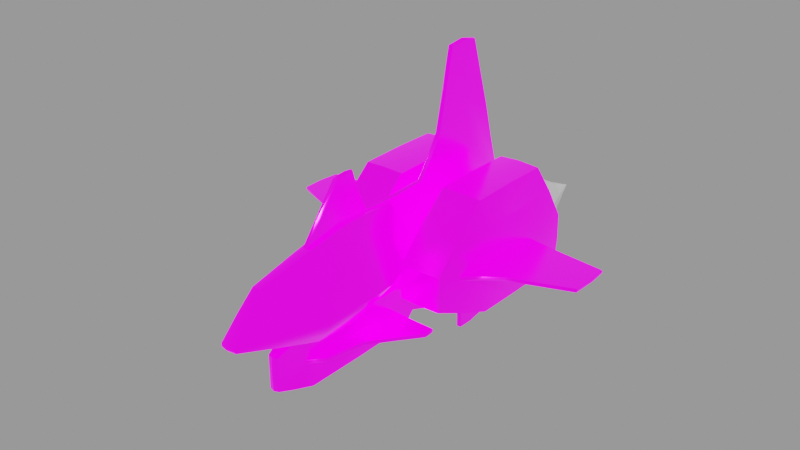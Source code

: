 # Source: pacifier.blend  (saved by Blender 4.1.24; exported with 4.5.12 LTS)
import bpy
from mathutils import Matrix  # noqa: F401  (used for matrix-valued properties, if any)

bpy.ops.wm.read_factory_settings(use_empty=True)
scene = bpy.context.scene
scene.name = 'engine'

# ---- images (referenced by path relative to the original .blend; pixels are not part of the script)
import os
ASSET_DIR = os.environ.get("B2B_ASSET_DIR", "")  # directory of the original .blend (textures are referenced by path, not embedded)
HERE = os.path.dirname(os.path.abspath(__file__))  # packed textures are extracted next to this script under _unpacked/

def load_image(name, relpath, width, height, colorspace="sRGB"):
    """Load a texture the original file referenced (path relative to the .blend, or extracted next to this script)."""
    p = next((c for c in (os.path.join(HERE, relpath), os.path.join(ASSET_DIR, relpath)) if relpath and os.path.exists(c)), "")
    if p:
        img = bpy.data.images.load(p, check_existing=True)
        img.name = name
    else:  # same state as the original file: an image datablock whose file is absent (Cycles renders it pink)
        img = bpy.data.images.new(name, width, height)
        img.source = "FILE"
        img.filepath = "//" + (relpath or name)
    img.colorspace_settings.name = colorspace
    return img
img_pacifier_png = load_image('pacifier.png', 'textures/pacifier.png', 1024, 1024, 'sRGB')
img_ao_bake = load_image('AO_bake', 'textures/AO_bake.png', 1024, 1024, 'Non-Color')
img_glo_bake = load_image('GLO_bake', 'textures/GLO_bake.png', 1024, 1024, 'sRGB')

# ---- materials (node trees are filled in below, after node groups)
mat_base_glow = bpy.data.materials.new('base_glow')
mat_base_glow.use_backface_culling = True
mat_base_glow.diffuse_color = (0.0, 0.0, 0.0, 1.0)
mat_base_glow.roughness = 0.7551
mat_engine_glow_nexus = bpy.data.materials.new('engine_glow_nexus')

# ---- node groups
ng_gltf_material_output = bpy.data.node_groups.new('glTF Material Output', 'ShaderNodeTree')
_s = ng_gltf_material_output.interface.new_socket(name='Occlusion', in_out='INPUT', socket_type='NodeSocketFloat')
_s.description = 'Ambient Occlusion'
_N = ng_gltf_material_output.nodes; _L = ng_gltf_material_output.links
n0 = _N.new('NodeGroupInput'); n0.name = 'Group Input'; n0.location = (-200, 0)
ng_smooth_by_angle = bpy.data.node_groups.new('Smooth by Angle', 'GeometryNodeTree')
_s = ng_smooth_by_angle.interface.new_socket(name='Mesh', in_out='OUTPUT', socket_type='NodeSocketGeometry')
_s = ng_smooth_by_angle.interface.new_socket(name='Mesh', in_out='INPUT', socket_type='NodeSocketGeometry')
_s = ng_smooth_by_angle.interface.new_socket(name='Angle', in_out='INPUT', socket_type='NodeSocketFloat')
_s.subtype = 'ANGLE'
_s.default_value = 0.5236
_s.min_value = 0.0
_s.max_value = 3.142
_s.description = 'Maximum face angle for smooth edges'
_s = ng_smooth_by_angle.interface.new_socket(name='Ignore Sharpness', in_out='INPUT', socket_type='NodeSocketBool')
_s.force_non_field = True
ng_smooth_by_angle.is_modifier = True
_N = ng_smooth_by_angle.nodes; _L = ng_smooth_by_angle.links
n0 = _N.new('GeometryNodeSetShadeSmooth'); n0.name = 'Set Shade Smooth'; n0.location = (120, -80)
n0.domain = 'EDGE'
n1 = _N.new('GeometryNodeSetShadeSmooth'); n1.name = 'Set Shade Smooth.001'; n1.location = (300, -80)
n2 = _N.new('NodeGroupOutput'); n2.name = 'Group Output'; n2.location = (480, -80)
n3 = _N.new('GeometryNodeInputMeshEdgeAngle'); n3.name = 'Edge Angle'; n3.location = (-440, -240)
n4 = _N.new('NodeGroupInput'); n4.name = 'Group Input'; n4.location = (-80, -80)
n5 = _N.new('GeometryNodeInputEdgeSmooth'); n5.name = 'Is Edge Smooth'; n5.location = (-260, -120)
n6 = _N.new('GeometryNodeInputShadeSmooth'); n6.name = 'Is Shade Smooth'; n6.location = (-440, -397)
n7 = _N.new('FunctionNodeCompare'); n7.name = 'Compare'; n7.location = (-260, -260)
n7.operation = 'LESS_EQUAL'
n7.inputs[6].default_value = (0.0, 0.0, 0.0, 0.0)
n7.inputs[7].default_value = (0.0, 0.0, 0.0, 0.0)
n8 = _N.new('FunctionNodeBooleanMath'); n8.name = 'Boolean Math.001'; n8.location = (-80, -260)
n9 = _N.new('NodeGroupInput'); n9.name = 'Group Input.001'; n9.location = (-440, -329)
n10 = _N.new('NodeGroupInput'); n10.name = 'Group Input.002'; n10.location = (-259, -189)
n11 = _N.new('FunctionNodeBooleanMath'); n11.name = 'Boolean Math'; n11.location = (-80, -149)
n11.operation = 'OR'
n12 = _N.new('FunctionNodeBooleanMath'); n12.name = 'Boolean Math.002'; n12.location = (-260, -380)
n12.operation = 'OR'
n13 = _N.new('NodeGroupInput'); n13.name = 'Group Input.003'; n13.location = (-440, -460)
_L.new(n3.outputs[0], n7.inputs[0])
_L.new(n1.outputs[0], n2.inputs[0])
_L.new(n9.outputs[1], n7.inputs[1])
_L.new(n7.outputs[0], n8.inputs[0])
_L.new(n4.outputs[0], n0.inputs[0])
_L.new(n0.outputs[0], n1.inputs[0])
_L.new(n8.outputs[0], n0.inputs[2])
_L.new(n10.outputs[2], n11.inputs[1])
_L.new(n5.outputs[0], n11.inputs[0])
_L.new(n11.outputs[0], n0.inputs[1])
_L.new(n13.outputs[2], n12.inputs[1])
_L.new(n6.outputs[0], n12.inputs[0])
_L.new(n12.outputs[0], n8.inputs[1])
n2.is_active_output = True

# ---- material node trees
mat_base_glow.use_nodes = True; mat_base_glow.node_tree.nodes.clear()
_N = mat_base_glow.node_tree.nodes; _L = mat_base_glow.node_tree.links
n0 = _N.new('ShaderNodeOutputMaterial'); n0.name = 'Material Output'; n0.location = (250, 309)
n1 = _N.new('ShaderNodeNormalMap'); n1.name = 'Normal Map'; n1.location = (-291, 523)
n2 = _N.new('ShaderNodeTexImage'); n2.name = 'Image Texture'; n2.location = (-435, 286)
n2.image = img_pacifier_png
n3 = _N.new('ShaderNodeTexImage'); n3.name = 'Image Texture.001'; n3.location = (-686, 835)
n3.image = img_ao_bake
n4 = _N.new('ShaderNodeGroup'); n4.name = 'glTF Material Output'; n4.location = (-336, 861)
n4.label = 'glTF Material Output'
n4.node_tree = ng_gltf_material_output
n5 = _N.new('ShaderNodeUVMap'); n5.name = 'UV Map.001'; n5.location = (-734, -25)
n6 = _N.new('ShaderNodeBsdfPrincipled'); n6.name = 'Principled BSDF'; n6.location = (-56, 290)
n6.distribution = 'GGX'
n6.inputs[1].default_value = 0.7
n6.inputs[2].default_value = 0.2
n6.inputs[28].default_value = 1.0
n7 = _N.new('ShaderNodeTexImage'); n7.name = 'Image Texture.002'; n7.location = (-433, 1)
n7.width = 237
n7.image = img_glo_bake
n8 = _N.new('ShaderNodeUVMap'); n8.name = 'UV Map'; n8.location = (-624, 160)
n8.uv_map = 'base_uv'
_L.new(n1.outputs[0], n6.inputs[5])
_L.new(n6.outputs[0], n0.inputs[0])
_L.new(n2.outputs[0], n6.inputs[0])
_L.new(n8.outputs[0], n2.inputs[0])
_L.new(n3.outputs[0], n4.inputs[0])
_L.new(n5.outputs[0], n7.inputs[0])
_L.new(n7.outputs[0], n6.inputs[27])
n0.is_active_output = True

# ---- meshes
me_base = bpy.data.meshes.new('base')
me_base.from_pydata([(-2.25, -3.312, 12.64), (-2.111, -2.707, 13.86), (-3.532, -2.694, 10.15), (-3.017, -3.611, 10.16), (-3.121, -3.619, 8.111), (-3.619, -2.712, 8.111), (-3.499, -2.505, 10.19), (-2.107, -2.505, 13.89), (-3.592, -2.262, 8.131), (-3.732, -2.316, 6.076), (-3.723, -2.516, 6.104), (-3.632, -2.505, 8.111), (-2.145, 0.4797, 5.607), (-2.03, 0.03835, 8.926), (-3.472, -2.969, 5.153), (-3.703, -2.287, 4.26), (-2.67, -0.4301, 4.494), (-6.684, -0.1926, -3.627), (-6.846, 0.6802, -5.553), (-7.383, -1.983, -5.479), (-6.862, -1.993, -2.715), (-7.383, -1.983, -14.42), (-6.847, 0.6802, -14.33), (-6.847, 0.7026, -9.958), (-7.018, -0.1926, -15.18), (-7.366, -2.003, -15.54), (-6.865, -4.177, -2.691), (-7.368, -4.702, -5.521), (-7.386, -4.712, -14.34), (-7.383, -4.715, -9.949), (-7.377, -4.579, -15.55), (-1.818, -0.1926, -3.63), (-1.632, -1.993, -2.715), (-1.101, -1.983, -5.479), (-1.655, 0.6802, -5.558), (-1.101, -1.983, -14.42), (-1.646, 0.6802, -14.33), (-1.651, 0.7026, -9.96), (-1.479, -0.1926, -15.18), (-1.127, -2.003, -15.54), (-1.633, -4.177, -2.691), (-1.126, -4.702, -5.521), (-1.108, -4.712, -14.34), (-1.11, -4.715, -9.949), (-1.121, -4.579, -15.55), (-0.7189, -2.728, 17.33), (-1.558, -3.606, 13.83), (-0.7142, -2.506, 17.45), (-2.505, -4.497, 8.111), (-2.416, -4.467, 10.2), (0.000999, -4.543, 8.111), (0.003277, -4.497, 10.23), (0.000999, -2.313, -0.7252), (0.000998, -2.376, 2.322), (-3.519, -2.263, 2.422), (-2.347, -2.175, -0.6584), (0.000998, -3.432, 4.231), (-3.064, -3.409, 4.277), (-2.132, 0.4625, 3.589), (-1.468, 0.4498, 0.6122), (0.003278, -2.171, -3.612), (-1.227, -2.124, -3.538), (-0.7882, 0.3901, -2.325), (-0.6993, -2.244, 17.42), (-0.5215, -0.4682, 15.95), (-1.511, -1.063, 14.08), (-2.077, -2.261, 13.9), (-3.411, -2.235, 10.26), (-1.911, -0.4459, 12.22), (-0.3716, 1.318, 14.24), (-0.4824, 2.275, 9.701), (-0.6031, 3.125, 5.034), (-0.4376, 3.075, 1.883), (-0.2985, 2.906, -1.008), (-3.699, -2.728, 6.181), (-3.216, -3.586, 6.132), (-2.579, -4.453, 6.109), (0.000999, -4.488, 6.086), (-4.255, 0.7026, -2.703), (-4.259, 3.254, -5.585), (-6.238, 3.164, -5.604), (-4.255, 3.388, -9.968), (-6.235, 3.254, -9.966), (-6.248, 0.6578, -2.747), (-6.271, -3.665, -0.04335), (-4.251, -3.638, 0.09602), (-6.266, -1.967, -0.1367), (-7.331, -2.002, -16.55), (-4.251, -6.37, -2.691), (-6.227, -5.236, -0.08981), (-7.227, -7.311, -9.949), (-4.251, -7.448, -9.949), (-4.251, -7.394, -5.563), (-7.209, -7.271, -5.563), (-6.734, -6.26, -2.691), (-4.251, -7.174, -15.55), (-4.251, -7.434, -14.25), (-7.231, -7.301, -14.25), (-7.222, -7.045, -15.55), (-4.251, -6.899, -16.58), (-7.204, -6.778, -16.58), (-2.275, 3.254, -9.97), (-2.28, 3.164, -5.612), (-1.673, 0.643, -15.5), (-4.252, -1.932, -0.04392), (-2.232, -3.665, -0.04335), (-2.262, 0.6578, -2.751), (-2.236, -1.967, -0.1368), (-4.251, -5.264, -0.04335), (-2.275, -5.236, -0.08981), (-1.769, -6.26, -2.691), (-1.293, -7.271, -5.563), (-1.275, -7.311, -9.949), (-1.281, -7.045, -15.55), (-1.271, -7.301, -14.25), (-1.15, -4.444, -16.58), (-0.2312, -8.115, -6.371), (-0.2196, -10.13, -6.877), (-0.2196, -6.345, -3.933), (0.001, -10.24, -6.904), (0.001, -8.601, -2.61), (0.001, -6.252, -3.805), (-0.2157, -8.596, -2.644), (-0.2312, -7.899, -8.503), (-0.2219, -11.73, -11.35), (-0.2312, -8.513, -12.44), (-0.2312, -13.05, -13.09), (-0.2312, -13.74, -12.6), (0.001, -13.26, -11.5), (0.001, -11.83, -11.27), (-0.2196, -13.29, -11.56), (0.001, -14.62, -11.59), (-0.2157, -14.61, -11.59), (0.001, -14.69, -13.15), (-0.2196, -14.64, -13.13), (-0.2196, -14.37, -14.69), (0.001, -14.41, -14.81), (0.001, -9.173, -16.48), (-0.2196, -9.14, -16.28), (0.001, -3.66, -18.16), (-0.2312, -3.762, -11.73), (-0.2312, -3.66, -18.16), (0.001001, -3.864, -5.304), (-0.2312, -3.864, -5.304), (0.001001, 4.604, 7.439), (-0.2157, 1.721, 9.516), (0.001001, 1.668, 9.6), (-0.2312, 2.679, 5.772), (-0.2196, -2.181, 8.981), (0.001001, -2.436, 9.15), (0.001001, 7.476, 4.248), (-0.2196, 7.236, 4.324), (-0.2157, 7.22, 5.201), (0.001001, 7.332, 5.203), (-0.2196, 4.508, 7.355), (0.001001, 5.396, 2.714), (0.001001, 7.372, 3.375), (-0.2157, 7.247, 3.452), (-0.2196, 5.261, 2.867), (-0.2312, -0.552, -5.675), (-0.2312, -1.374, 4.783), (0.001001, 3.421, 1.915), (0.001, 3.317, -1.568), (-0.2196, 3.256, 1.889), (-0.2312, 3.534, -9.9), (-0.2312, 1.819, -10.72), (0.001, 3.406, -5.079), (-0.2196, 3.27, -5.269), (-0.2196, 3.124, -1.773), (0.001, 5.104, -6.402), (-0.2196, 5.025, -6.577), (-0.2312, 9.165, -11.55), (-0.2312, 3.913, -12.1), (-0.2196, 6.917, -7.751), (-0.2196, 10.71, -8.573), (0.001, 6.997, -7.585), (0.001, 10.79, -8.417), (0.001, 14.69, -10.85), (-0.2196, 14.41, -10.89), (-0.2157, 14.37, -9.333), (0.001, 14.49, -9.269), (0.000999, 7.541, -14.69), (0.001, 14.33, -12.51), (-0.2157, 14.27, -12.47), (-0.2219, 0.7194, -16.38), (-0.2196, -1.352, -16.34), (-0.2196, 7.622, -14.53), (0.000999, 0.6609, -16.79), (0.000999, -1.394, -16.9), (-0.2312, -3.181, -16.9), (-0.2312, -4.893, -4.172), (0.000999, -3.181, -16.9), (0.001001, -6.606, 8.554), (-0.2312, -6.606, 8.554), (-0.9623, -6.133, 9.094), (-0.8116, -4.764, 11.46), (-1.191, -3.914, 9.987), (-1.191, -3.91, 7.605), (-0.00946, -4.692, 11.59), (-0.00946, -3.914, 9.987), (-0.00946, -7.135, 13.18), (-0.00946, -5.514, 13.1), (-0.4863, -5.523, 12.99), (-0.5022, -7.085, 12.98), (-0.00946, -9.238, 11.63), (-0.00946, -8.739, 13.11), (-0.4863, -8.67, 13.0), (-0.8116, -9.083, 11.5), (-1.18, -7.293, 6.409), (-1.127, -9.518, 9.741), (-1.191, -7.354, 2.229), (-1.132, -9.56, 3.898), (-0.00946, -9.676, 3.986), (-0.00946, -9.654, 9.848), (-0.00946, -7.666, -3.678), (-0.00946, -9.575, -1.877), (-1.132, -9.472, -1.919), (-1.132, -7.575, -3.675), (-1.191, -7.28, -1.9), (-1.191, -5.856, -3.61), (-0.00946, -5.655, -11.5), (-0.00946, -5.756, -5.488), (-1.132, -5.675, -5.54), (-1.132, -5.585, -11.61), (-1.191, -4.428, -5.529), (-1.191, -4.26, -13.63), (-0.009461, -4.76, -18.88), (-0.009461, -5.61, -17.49), (-1.113, -5.579, -17.44), (-1.132, -4.735, -18.62), (-0.00946, -3.463, -20.02), (-0.00946, -3.889, -19.96), (-1.113, -3.894, -19.76), (-1.132, -3.503, -19.7), (-0.00946, -3.062, -12.57), (-0.00946, -3.082, -19.64), (-1.113, -3.115, -19.55), (-1.132, -3.122, -12.62), (-1.132, -3.186, -5.439), (-1.132, -4.138, -3.545), (-0.00946, -4.047, -3.542), (-0.00946, -3.111, -5.41), (-1.132, -5.087, -1.882), (-1.132, -5.149, 0.5588), (-0.00946, -5.033, 0.4709), (-0.00946, -4.984, -1.924), (-1.127, -5.104, 3.015), (-1.121, -4.553, 4.318), (-0.00946, -4.47, 4.067), (-0.00946, -5.005, 2.845), (-1.191, -3.907, 5.224), (-0.00946, -3.907, 5.224), (-3.457, -7.089, -0.1186), (-1.013, -7.089, -0.1606), (-3.855, -6.902, 1.471), (-1.897, -6.902, 2.651), (-1.013, -6.902, -0.1606), (-3.477, -6.911, -0.03911), (-1.558, -6.902, 6.136), (-0.8184, -6.902, 5.14), (-0.6243, -6.902, 10.44), (-1.308, -7.089, 9.751), (-0.6243, -7.089, 10.44), (-1.321, -6.911, 9.57), (-1.974, -7.089, 8.999), (-1.966, -6.914, 8.922), (-2.298, -7.089, 7.133), (-2.261, -6.911, 7.083), (-2.67, -7.089, 5.195), (-2.641, -6.911, 5.13), (-4.252, -7.089, 3.06), (-4.232, -6.911, 2.98), (-5.819, -7.089, 0.9964), (-5.779, -6.914, 0.9875), (-5.902, -7.089, 0.4187), (-5.799, -6.911, 0.4713), (-5.779, -7.089, -0.05385), (-5.752, -6.914, -0.009837), (-1.558, -7.276, 6.136), (-1.897, -7.276, 2.651), (-0.8184, -7.276, 5.14), (-3.855, -7.276, 1.471), (-1.013, -7.276, -0.1606), (-0.6243, -7.276, 10.44), (-1.966, -7.263, 8.922), (-1.321, -7.266, 9.57), (-2.641, -7.266, 5.13), (-4.232, -7.266, 2.98), (-2.261, -7.266, 7.083), (-5.752, -7.263, -0.009837), (-3.477, -7.266, -0.03911), (-5.799, -7.266, 0.4713), (-5.779, -7.263, 0.9875), (-15.52, -2.71, -8.966), (-15.3, -2.71, -11.04), (-13.59, -2.504, -7.515), (-12.52, -2.504, -7.833), (-15.21, -2.514, -10.91), (-15.42, -2.514, -8.893), (-9.577, -2.504, -7.448), (-10.96, -2.514, -11.33), (-11.03, -2.71, -11.54), (-9.844, -2.514, -4.752), (-8.199, -2.514, -3.563), (-12.62, -2.71, -5.706), (-9.783, -2.71, -4.605), (-12.67, -2.514, -5.797), (-8.126, -2.71, -3.359), (-15.38, -2.71, -6.853), (-15.36, -2.517, -6.859), (-11.82, -2.917, -8.622), (-11.07, -2.906, -11.39), (-15.25, -2.903, -10.99), (-9.75, -2.906, -4.749), (-8.285, -2.917, -8.192), (-12.58, -2.906, -5.852), (-7.596, -2.917, -6.22), (-15.34, -2.906, -8.948), (-15.3, -2.903, -6.896), (-6.535, -2.71, -11.94), (-6.535, -2.504, -7.023), (-6.535, -2.504, -11.94), (-6.535, -2.71, -2.104), (-6.535, -2.504, -2.104), (-6.535, -2.917, -7.023), (-6.535, -2.917, -11.94), (-6.535, -2.917, -2.104), (-8.1, -2.906, -3.502), (-4.251, 2.902, -13.83), (-5.961, 2.777, -13.88), (-6.251, 3.193, -14.27), (-4.252, 3.364, -14.18), (-6.539, 0.4062, -14.9), (-6.83, 0.643, -15.5), (-7.028, -2.077, -15.92), (-7.054, -4.339, -15.97), (-7.353, -4.444, -16.58), (-6.914, -6.475, -15.97), (-4.251, -6.588, -15.97), (-1.964, 0.4062, -14.9), (-2.542, 2.777, -13.88), (-2.252, 3.193, -14.27), (-1.589, -6.475, -15.97), (-1.298, -6.778, -16.58), (-1.449, -4.339, -15.97), (-1.474, -2.077, -15.92), (-1.172, -2.002, -16.55), (-4.251, 0.1097, -14.25), (-2.345, 0.1246, -14.28), (-2.831, 2.288, -13.33), (-4.251, -4.235, -15.27), (-4.251, -2.183, -15.23), (-1.884, -2.178, -15.26), (-1.871, -4.24, -15.3), (-1.918, -6.152, -15.3), (-4.251, -6.188, -15.29), (-4.251, 2.324, -13.3), (-6.158, 0.1246, -14.28), (-5.672, 2.288, -13.33), (-6.619, -2.178, -15.26), (-6.585, -6.152, -15.3), (-6.632, -4.24, -15.3), (0.0, -2.376, 2.322), (0.0, -2.171, -3.612), (0.0, 3.201, 2.358), (0.0, -13.26, -11.5), (0.0, -9.173, -16.48), (0.0, 1.668, 9.6), (0.0, -2.417, 9.151), (0.0, -3.112, -5.41), (0.0, -5.006, 2.847), (0.0, -5.515, 13.1), (0.0, -14.41, -14.81), (0.0, -9.197, -16.47), (0.0, -2.506, 17.62), (0.0, -3.432, 4.23), (0.0, -2.475, 17.62), (0.0, 3.189, 1.938), (0.0, 3.141, 1.252), (0.0, 3.406, -5.079), (0.0, -4.76, -18.88), (0.0, -4.752, -18.89), (9.313e-10, -3.062, -12.63), (0.0, -3.062, -12.57), (0.0, -3.063, -12.51), (0.0, -4.767, -18.87), (0.0, 7.475, 4.248), (0.0, 7.475, 4.252), (0.0, 3.317, -1.552), (0.0, 3.317, -1.585), (0.0, 3.316, -1.569), (0.0, 10.81, -8.421), (9.313e-10, -3.082, -19.64), (0.0, -5.61, -17.49), (0.0, -3.907, 5.224), (0.0, -4.488, 6.086), (0.0, -5.033, 0.4511), (0.0, -5.034, 0.4717), (0.0, -9.236, 11.63), (0.0, -9.227, 11.66), (0.0, 7.332, 5.203), (0.0, -9.675, 3.985), (9.313e-10, -5.654, -11.55), (0.0, -5.034, 0.4925), (0.0, -9.24, 11.61), (0.0, -9.674, 3.936), (0.0, -9.675, 4.035), (0.0, -4.543, 8.111), (0.0, -5.654, -11.5), (0.0, -3.432, 4.231), (0.0, -5.655, -11.45), (0.0, -2.23, 17.55), (0.0, 1.378, 14.29), (0.0, 2.179, 10.63), (0.0, 2.941, -1.03), (0.0, -3.433, 4.231), (0.0, -4.543, 8.112), (0.0, -4.497, 10.23), (0.0, -0.6473, 16.21), (0.0, -5.755, -5.488), (0.0, -4.985, -1.924), (0.0, -9.653, 9.847), (0.0, -8.737, 13.1), (0.0, -3.567, 14.1), (0.0, -3.621, 13.89), (0.0, -7.649, -3.694), (0.0, -3.637, 13.82), (0.0, -0.4416, 16.04), (0.0, -0.08814, 15.69), (0.0, 2.374, 9.735), (0.0, 2.49, 9.118), (0.0, -3.464, -20.01), (9.313e-10, -3.467, -20.01), (9.313e-10, -3.46, -20.01), (0.0, -7.665, -3.678), (0.0, -7.681, -3.664), (0.0, -4.693, 11.58), (0.0, -4.686, 11.57), (0.0, -4.708, 11.61), (0.0, 5.104, -6.403), (0.0, -4.543, 8.11), (0.0, 14.69, -10.85), (0.0, 14.69, -10.85), (0.0, 4.591, 7.448), (0.0, 4.616, 7.428), (9.313e-10, -3.889, -19.96), (0.0, -9.575, -1.877), (0.0, -3.914, 9.987), (0.0, -2.735, 17.44), (0.0, -6.263, -3.799), (0.0, -14.69, -13.15), (0.0, -14.69, -13.16), (0.0, -6.241, -3.811), (0.0, -2.313, -0.7275), (0.0, -4.04, -3.558), (0.0, -4.048, -3.542), (0.0, -4.056, -3.528), (0.0, -4.475, 4.058), (0.0, -4.471, 4.069), (0.0, -4.465, 4.076), (0.0, -7.134, 13.18), (0.0, -7.165, 13.18), (0.0, 14.49, -9.27), (0.0, -7.103, 13.18), (0.0, -2.531, 17.61), (0.0, -2.313, -0.7243), (0.0, -2.313, -0.7252), (0.0, 0.2951, -2.518), (0.0, 0.3871, -2.471), (0.0, 3.27, 5.095), (0.0, 0.7269, -2.281), (0.0, -13.26, -11.5), (0.0, -13.27, -11.5), (0.0, -9.15, -16.49), (0.0, 0.6612, -16.78), (0.0, -10.23, -6.884), (0.0, -10.24, -6.904), (0.0, -11.83, -11.27), (0.0, -10.25, -6.924), (0.0, -14.62, -11.59), (0.0, -14.69, -13.15), (0.0, -3.864, -5.304), (0.0, 5.396, 2.715), (0.0, 5.405, 2.717), (0.0, 5.387, 2.71), (0.0, 10.79, -8.417), (0.0, 10.77, -8.414), (0.0, -3.181, -16.9), (0.0, 7.475, 4.244), (0.0, -8.601, -2.611), (0.0, 7.371, 3.376), (0.0, -1.394, -16.89), (0.0, -1.385, -16.89), (0.0, -1.402, -16.9), (0.0, -3.66, -18.16), (0.0, 5.096, -6.397), (0.0, 6.996, -7.586), (0.0, 14.69, -10.86), (0.0, 5.112, -6.408), (0.0, 7.541, -14.69), (0.0, 7.572, -14.68), (0.0, 7.51, -14.69), (0.0, 3.42, 1.915), (0.0, -6.606, 8.554), (0.0, -6.252, -3.805), (0.0, 4.604, 7.438), (0.0, 14.33, -12.51), (0.0, -2.435, 9.149), (0.0, -2.454, 9.147)], [], [(0, 1, 2), (2, 3, 0), (4, 3, 2), (2, 5, 4), (6, 2, 1), (1, 7, 6), (8, 9, 10), (10, 11, 8), (12, 9, 8), (8, 13, 12), (14, 10, 9), (9, 15, 14), (16, 15, 9), (9, 12, 16), (17, 18, 19), (19, 20, 17), (21, 19, 18), (22, 21, 18), (23, 22, 18), (24, 25, 21), (21, 22, 24), (26, 20, 19), (19, 27, 26), (19, 21, 28), (27, 19, 28), (29, 27, 28), (30, 28, 21), (21, 25, 30), (31, 32, 33), (33, 34, 31), (33, 35, 36), (34, 33, 36), (37, 34, 36), (38, 36, 35), (35, 39, 38), (40, 41, 33), (33, 32, 40), (35, 33, 41), (42, 35, 41), (43, 42, 41), (44, 39, 35), (35, 42, 44), (423, 448, 45), (374, 47, 45, 464), (7, 1, 45), (45, 47, 7), (0, 46, 45), (45, 1, 0), (4, 48, 49), (49, 3, 4), (416, 417, 49), (416, 407, 50), (424, 46, 49, 426), (0, 3, 49), (49, 46, 0), (465, 362, 54), (465, 466, 52), (409, 57, 54, 375), (362, 53, 56, 375), (14, 15, 54), (54, 57, 14), (16, 58, 54), (54, 15, 16), (59, 55, 54), (54, 58, 59), (467, 363, 61), (466, 55, 61, 453), (363, 60, 52, 453), (59, 62, 61), (61, 55, 59), (376, 411, 63), (427, 64, 63, 418), (65, 66, 63), (63, 64, 65), (7, 47, 63), (63, 66, 7), (7, 66, 67), (67, 6, 7), (65, 68, 67), (67, 66, 65), (13, 8, 67), (67, 68, 13), (11, 6, 67), (67, 8, 11), (65, 64, 69), (69, 68, 65), (428, 412, 69), (429, 70, 69, 413), (13, 68, 69), (69, 70, 13), (430, 469, 71), (377, 72, 71, 364), (59, 58, 71), (71, 72, 59), (16, 12, 71), (71, 58, 16), (13, 70, 71), (71, 12, 13), (59, 72, 73), (73, 62, 59), (378, 414, 73), (468, 62, 73, 470), (11, 10, 74), (74, 5, 11), (14, 75, 74), (74, 10, 14), (4, 5, 74), (74, 75, 4), (14, 57, 76), (76, 75, 14), (415, 395, 76), (415, 409, 56), (407, 48, 76, 440), (395, 77, 50, 440), (4, 75, 76), (76, 48, 4), (78, 79, 80), (80, 83, 78), (81, 82, 80), (80, 79, 81), (23, 18, 80), (80, 82, 23), (17, 83, 80), (80, 18, 17), (81, 331, 330), (330, 82, 81), (24, 22, 330), (330, 333, 24), (23, 82, 330), (330, 22, 23), (26, 84, 86), (86, 20, 26), (85, 104, 86), (86, 84, 85), (78, 83, 86), (86, 104, 78), (17, 20, 86), (86, 83, 17), (24, 333, 87), (87, 25, 24), (30, 25, 87), (87, 336, 30), (88, 108, 89), (89, 94, 88), (85, 84, 89), (89, 108, 85), (26, 94, 89), (89, 84, 26), (29, 90, 93), (93, 27, 29), (91, 92, 93), (93, 90, 91), (88, 94, 93), (93, 92, 88), (26, 27, 93), (93, 94, 26), (30, 98, 97), (97, 28, 30), (95, 96, 97), (97, 98, 95), (91, 90, 97), (97, 96, 91), (29, 28, 97), (97, 90, 29), (95, 98, 100), (100, 99, 95), (30, 336, 100), (100, 98, 30), (81, 79, 102), (102, 101, 81), (78, 106, 102), (102, 79, 78), (31, 34, 102), (102, 106, 31), (37, 101, 102), (102, 34, 37), (37, 36, 341), (341, 101, 37), (38, 103, 341), (341, 36, 38), (81, 101, 341), (341, 331, 81), (78, 104, 107), (107, 106, 78), (85, 105, 107), (107, 104, 85), (40, 32, 107), (107, 105, 40), (31, 106, 107), (107, 32, 31), (85, 108, 109), (109, 105, 85), (88, 110, 109), (109, 108, 88), (40, 105, 109), (109, 110, 40), (43, 41, 111), (111, 112, 43), (40, 110, 111), (111, 41, 40), (88, 92, 111), (111, 110, 88), (91, 112, 111), (111, 92, 91), (44, 42, 114), (114, 113, 44), (43, 112, 114), (114, 42, 43), (91, 96, 114), (114, 112, 91), (95, 113, 114), (114, 96, 95), (95, 99, 343), (343, 113, 95), (44, 113, 343), (343, 115, 44), (44, 115, 346), (346, 39, 44), (38, 39, 346), (346, 103, 38), (116, 117, 122), (122, 118, 116), (475, 489, 122), (475, 476, 119), (504, 118, 122, 449), (489, 120, 121, 449), (116, 123, 124), (124, 117, 116), (125, 126, 124), (124, 123, 125), (127, 130, 124), (124, 126, 127), (471, 477, 124), (471, 365, 128), (476, 117, 124, 478), (477, 129, 119, 478), (365, 130, 132, 472), (479, 131, 128, 472), (127, 134, 132), (132, 130, 127), (480, 479, 132), (480, 450, 133), (450, 134, 135, 451), (372, 136, 133, 451), (127, 126, 135), (135, 134, 127), (125, 138, 135), (135, 126, 125), (373, 372, 135), (373, 366, 137), (366, 138, 141, 473), (494, 139, 137, 473), (125, 140, 141), (141, 138, 125), (125, 123, 143), (143, 140, 125), (116, 118, 143), (143, 123, 116), (452, 481, 143), (452, 504, 121), (505, 154, 145, 443), (367, 146, 144, 443), (147, 148, 145), (145, 154, 147), (368, 367, 145), (368, 507, 149), (386, 151, 152, 387), (400, 153, 150, 387), (147, 154, 152), (152, 151, 147), (444, 400, 152), (444, 505, 144), (482, 158, 157, 483), (490, 156, 155, 483), (147, 151, 157), (157, 158, 147), (488, 490, 157), (488, 386, 150), (159, 160, 163), (163, 168, 159), (147, 158, 163), (163, 160, 147), (484, 502, 163), (484, 482, 155), (390, 168, 163, 388), (502, 161, 162, 388), (164, 165, 167), (167, 170, 164), (159, 168, 167), (167, 165, 159), (389, 379, 167), (389, 390, 162), (439, 170, 167, 495), (379, 166, 169, 495), (171, 172, 173), (173, 174, 171), (164, 170, 173), (173, 172, 164), (498, 496, 173), (498, 439, 169), (485, 174, 173, 486), (496, 175, 176, 486), (441, 178, 179, 442), (462, 180, 177, 442), (171, 174, 179), (179, 178, 171), (391, 462, 179), (391, 485, 176), (499, 186, 183, 500), (506, 182, 181, 500), (171, 178, 183), (183, 186, 171), (497, 506, 183), (497, 441, 177), (159, 165, 184), (184, 185, 159), (164, 172, 184), (184, 165, 164), (171, 186, 184), (184, 172, 171), (501, 474, 184), (501, 499, 181), (491, 185, 184, 492), (474, 187, 188, 492), (159, 185, 189), (189, 190, 159), (493, 487, 189), (493, 491, 188), (507, 148, 193, 508), (503, 192, 149, 508), (147, 160, 193), (193, 148, 147), (159, 190, 193), (193, 160, 159), (194, 195, 196), (196, 197, 194), (198, 199, 196), (196, 195, 198), (200, 201, 202), (202, 203, 200), (198, 195, 202), (202, 201, 198), (194, 203, 202), (202, 195, 194), (204, 205, 206), (206, 207, 204), (200, 203, 206), (206, 205, 200), (194, 207, 206), (206, 203, 194), (194, 208, 209), (209, 207, 194), (210, 211, 209), (209, 208, 210), (212, 213, 209), (209, 211, 212), (204, 207, 209), (209, 213, 204), (214, 215, 216), (216, 217, 214), (212, 211, 216), (216, 215, 212), (210, 218, 216), (216, 211, 210), (219, 217, 216), (216, 218, 219), (220, 221, 222), (222, 223, 220), (214, 217, 222), (222, 221, 214), (219, 224, 222), (222, 217, 219), (225, 223, 222), (222, 224, 225), (226, 227, 228), (228, 229, 226), (220, 223, 228), (228, 227, 220), (225, 229, 228), (228, 223, 225), (230, 231, 232), (232, 233, 230), (226, 229, 232), (232, 231, 226), (225, 233, 232), (232, 229, 225), (234, 235, 236), (236, 237, 234), (230, 233, 236), (236, 235, 230), (225, 237, 236), (236, 233, 225), (225, 224, 238), (238, 237, 225), (219, 239, 238), (238, 224, 219), (240, 241, 238), (238, 239, 240), (234, 237, 238), (238, 241, 234), (219, 218, 242), (242, 239, 219), (210, 243, 242), (242, 218, 210), (244, 245, 242), (242, 243, 244), (240, 239, 242), (242, 245, 240), (210, 208, 246), (246, 243, 210), (194, 247, 246), (246, 208, 194), (248, 249, 246), (246, 247, 248), (244, 243, 246), (246, 249, 244), (248, 247, 250), (250, 251, 248), (194, 197, 250), (250, 247, 194), (381, 380, 226), (445, 231, 230, 432), (433, 431, 230), (392, 235, 234, 382), (384, 383, 234), (369, 241, 240, 454), (402, 408, 220), (393, 227, 226, 385), (425, 434, 214), (419, 221, 220, 410), (456, 455, 240), (420, 245, 244, 396), (405, 401, 212), (446, 215, 214, 435), (404, 398, 204), (421, 213, 212, 406), (403, 397, 244), (370, 249, 248, 457), (459, 458, 248), (447, 199, 198, 437), (438, 436, 198), (371, 201, 200, 463), (461, 460, 200), (422, 205, 204, 399), (252, 257, 256), (256, 253, 252), (254, 255, 256), (256, 257, 254), (258, 259, 256), (256, 255, 258), (258, 263, 260), (260, 259, 258), (261, 262, 260), (260, 263, 261), (261, 263, 265), (265, 264, 261), (258, 267, 265), (265, 263, 258), (266, 264, 265), (265, 267, 266), (266, 267, 269), (269, 268, 266), (258, 255, 269), (269, 267, 258), (254, 271, 269), (269, 255, 254), (270, 268, 269), (269, 271, 270), (270, 271, 273), (273, 272, 270), (254, 275, 273), (273, 271, 254), (274, 272, 273), (273, 275, 274), (274, 275, 277), (277, 276, 274), (254, 257, 277), (277, 275, 254), (252, 276, 277), (277, 257, 252), (278, 279, 282), (282, 280, 278), (281, 290, 282), (282, 279, 281), (252, 253, 282), (282, 290, 252), (261, 285, 283), (283, 262, 261), (278, 280, 283), (283, 285, 278), (266, 288, 284), (284, 264, 266), (278, 285, 284), (284, 288, 278), (261, 264, 284), (284, 285, 261), (270, 287, 286), (286, 268, 270), (281, 279, 286), (286, 287, 281), (278, 288, 286), (286, 279, 278), (266, 268, 286), (286, 288, 266), (281, 291, 289), (289, 290, 281), (274, 276, 289), (289, 291, 274), (252, 290, 289), (289, 276, 252), (274, 291, 292), (292, 272, 274), (281, 287, 292), (292, 291, 281), (270, 272, 292), (292, 287, 270), (293, 298, 297), (297, 294, 293), (295, 296, 297), (297, 298, 295), (299, 300, 297), (297, 296, 299), (301, 294, 297), (297, 300, 301), (299, 296, 302), (302, 303, 299), (295, 306, 302), (302, 296, 295), (304, 305, 302), (302, 306, 304), (307, 303, 302), (302, 305, 307), (304, 306, 309), (309, 308, 304), (295, 298, 309), (309, 306, 295), (293, 308, 309), (309, 298, 293), (310, 317, 312), (312, 311, 310), (293, 294, 312), (312, 317, 293), (301, 311, 312), (312, 294, 301), (307, 305, 313), (313, 327, 307), (304, 315, 313), (313, 305, 304), (310, 314, 313), (313, 315, 310), (316, 327, 313), (313, 314, 316), (293, 317, 318), (318, 308, 293), (310, 315, 318), (318, 317, 310), (304, 308, 318), (318, 315, 304), (301, 300, 321), (321, 319, 301), (299, 320, 321), (321, 300, 299), (299, 303, 323), (323, 320, 299), (307, 322, 323), (323, 303, 307), (316, 314, 325), (325, 324, 316), (310, 311, 325), (325, 314, 310), (301, 319, 325), (325, 311, 301), (307, 327, 326), (326, 322, 307), (316, 324, 326), (326, 327, 316), (11, 5, 2), (2, 6, 11), (328, 329, 330), (330, 331, 328), (332, 333, 330), (330, 329, 332), (332, 334, 87), (87, 333, 332), (335, 336, 87), (87, 334, 335), (335, 337, 100), (100, 336, 335), (338, 99, 100), (100, 337, 338), (339, 340, 341), (341, 103, 339), (328, 331, 341), (341, 340, 328), (338, 342, 343), (343, 99, 338), (344, 115, 343), (343, 342, 344), (344, 345, 346), (346, 115, 344), (339, 103, 346), (346, 345, 339), (347, 356, 349), (349, 348, 347), (328, 340, 349), (349, 356, 328), (339, 348, 349), (349, 340, 339), (339, 345, 352), (352, 348, 339), (344, 353, 352), (352, 345, 344), (350, 351, 352), (352, 353, 350), (347, 348, 352), (352, 351, 347), (344, 342, 354), (354, 353, 344), (338, 355, 354), (354, 342, 338), (350, 353, 354), (354, 355, 350), (332, 329, 358), (358, 357, 332), (328, 356, 358), (358, 329, 328), (347, 357, 358), (358, 356, 347), (350, 361, 359), (359, 351, 350), (335, 334, 359), (359, 361, 335), (332, 357, 359), (359, 334, 332), (347, 351, 359), (359, 357, 347), (338, 337, 360), (360, 355, 338), (335, 361, 360), (360, 337, 335), (350, 355, 360), (360, 361, 350), (149, 507, 508), (193, 503, 508), (183, 506, 500), (181, 499, 500), (184, 186, 499, 501), (177, 182, 506, 497), (169, 175, 496, 498), (188, 491, 492), (189, 185, 491, 493), (150, 156, 490, 488), (188, 191, 487, 493), (173, 496, 486), (176, 485, 486), (155, 161, 502, 484), (157, 490, 483), (155, 482, 483), (163, 158, 482, 484), (133, 131, 479, 480), (124, 477, 478), (119, 476, 478), (119, 120, 489, 475), (122, 117, 476, 475), (181, 187, 474, 501), (184, 474, 492), (141, 494, 473), (132, 479, 472), (128, 129, 477, 471), (61, 62, 468, 467), (54, 55, 466, 465), (200, 460, 463), (248, 458, 457), (240, 455, 454), (52, 466, 453), (121, 142, 481, 452), (143, 118, 504, 452), (132, 134, 450, 480), (133, 450, 451), (121, 504, 449), (122, 489, 449), (45, 448, 464), (152, 154, 505, 444), (144, 505, 443), (179, 462, 442), (177, 441, 442), (183, 178, 441, 497), (169, 439, 495), (173, 170, 439, 498), (198, 436, 437), (214, 434, 435), (230, 431, 432), (71, 70, 429, 430), (69, 64, 427, 428), (45, 46, 424, 423), (200, 205, 422, 461), (240, 245, 420, 456), (214, 221, 419, 425), (49, 417, 426), (50, 51, 417, 416), (73, 414, 470), (69, 412, 413), (63, 411, 418), (76, 57, 409, 415), (220, 408, 410), (49, 48, 407, 416), (50, 407, 440), (212, 215, 446, 405), (204, 213, 421, 404), (212, 401, 406), (144, 153, 400, 444), (204, 398, 399), (244, 397, 396), (56, 77, 395, 415), (76, 395, 440), (248, 251, 394, 459), (220, 227, 393, 402), (230, 235, 392, 433), (176, 180, 462, 391), (179, 174, 485, 391), (167, 168, 390, 389), (162, 390, 388), (163, 502, 388), (152, 400, 387), (150, 386, 387), (157, 151, 386, 488), (234, 383, 382), (226, 231, 445, 381), (226, 380, 385), (162, 166, 379, 389), (167, 379, 495), (73, 72, 377, 378), (56, 409, 375), (63, 47, 374, 376), (135, 372, 451), (137, 136, 372, 373), (198, 201, 371, 438), (244, 249, 370, 403), (234, 241, 369, 384), (145, 148, 507, 368), (145, 367, 443), (149, 146, 367, 368), (135, 138, 366, 373), (137, 366, 473), (124, 130, 365, 471), (128, 365, 472), (71, 469, 364), (61, 363, 453), (52, 53, 362, 465), (54, 362, 375)])
_uv = me_base.uv_layers.new(name='base_uv')
_uv.uv.foreach_set('vector', [0.1776, 0.8506, 0.1431, 0.838, 0.2492, 0.8377, 0.2492, 0.8377, 0.2481, 0.8568, 0.1776, 0.8506, 0.2928, 0.8568, 0.2481, 0.8568, 0.2492, 0.8377, 0.2492, 0.8377, 0.2932, 0.8381, 0.2928, 0.8568, 0.2476, 0.8336, 0.2492, 0.8377, 0.1431, 0.838, 0.1431, 0.838, 0.1422, 0.8336, 0.2476, 0.8336, 0.2928, 0.8283, 0.3373, 0.8295, 0.3367, 0.8339, 0.3367, 0.8339, 0.2933, 0.8336, 0.2928, 0.8283, 0.3475, 0.7689, 0.3373, 0.8295, 0.2928, 0.8283, 0.2928, 0.8283, 0.2753, 0.776, 0.3475, 0.7689, 0.3568, 0.8429, 0.3367, 0.8339, 0.3373, 0.8295, 0.3373, 0.8295, 0.3759, 0.8273, 0.3568, 0.8429, 0.3711, 0.7875, 0.3759, 0.8273, 0.3373, 0.8295, 0.3373, 0.8295, 0.3475, 0.7689, 0.3711, 0.7875, 0.09003, 0.5486, 0.1312, 0.53, 0.1296, 0.5868, 0.1296, 0.5868, 0.07056, 0.587, 0.09003, 0.5486, 0.3205, 0.5868, 0.1296, 0.5868, 0.1312, 0.53, 0.3181, 0.53, 0.3205, 0.5868, 0.1312, 0.53, 0.2252, 0.5295, 0.3181, 0.53, 0.1312, 0.53, 0.3359, 0.5486, 0.3438, 0.5872, 0.3205, 0.5868, 0.3205, 0.5868, 0.3181, 0.53, 0.3359, 0.5486, 0.07006, 0.6336, 0.07056, 0.587, 0.1296, 0.5868, 0.1296, 0.5868, 0.1305, 0.6448, 0.07006, 0.6336, 0.1296, 0.5868, 0.3205, 0.5868, 0.3187, 0.645, 0.1305, 0.6448, 0.1296, 0.5868, 0.3187, 0.645, 0.225, 0.6451, 0.1305, 0.6448, 0.3187, 0.645, 0.344, 0.6422, 0.3187, 0.645, 0.3205, 0.5868, 0.3205, 0.5868, 0.3438, 0.5872, 0.344, 0.6422, 0.6799, 0.3988, 0.6602, 0.4379, 0.7197, 0.4377, 0.7197, 0.4377, 0.7214, 0.3799, 0.6799, 0.3988, 0.7197, 0.4377, 0.9121, 0.4377, 0.9097, 0.3799, 0.7214, 0.3799, 0.7197, 0.4377, 0.9097, 0.3799, 0.8161, 0.3794, 0.7214, 0.3799, 0.9097, 0.3799, 0.9277, 0.3988, 0.9097, 0.3799, 0.9121, 0.4377, 0.9121, 0.4377, 0.9356, 0.4381, 0.9277, 0.3988, 0.6597, 0.4853, 0.7206, 0.4967, 0.7197, 0.4377, 0.7197, 0.4377, 0.6602, 0.4379, 0.6597, 0.4853, 0.9121, 0.4377, 0.7197, 0.4377, 0.7206, 0.4967, 0.9103, 0.4969, 0.9121, 0.4377, 0.7206, 0.4967, 0.8159, 0.497, 0.9103, 0.4969, 0.7206, 0.4967, 0.9358, 0.494, 0.9356, 0.4381, 0.9121, 0.4377, 0.9121, 0.4377, 0.9103, 0.4969, 0.9358, 0.494, 0.1358, 0.8558, 0.04096, 0.8386, 0.04413, 0.8384, 0.03585, 0.8336, 0.04058, 0.8336, 0.04413, 0.8384, 0.03625, 0.8342, 0.1422, 0.8336, 0.1431, 0.838, 0.04413, 0.8384, 0.04413, 0.8384, 0.04058, 0.8336, 0.1422, 0.8336, 0.1776, 0.8506, 0.1436, 0.8566, 0.04413, 0.8384, 0.04413, 0.8384, 0.1431, 0.838, 0.1776, 0.8506, 0.2928, 0.8568, 0.2924, 0.8751, 0.2461, 0.8745, 0.2461, 0.8745, 0.2481, 0.8568, 0.2928, 0.8568, 0.2924, 0.8761, 0.2452, 0.8752, 0.2461, 0.8745, 0.2924, 0.8761, 0.2924, 0.8761, 0.2924, 0.8761, 0.1418, 0.857, 0.1436, 0.8566, 0.2461, 0.8745, 0.1438, 0.8573, 0.1776, 0.8506, 0.2481, 0.8568, 0.2461, 0.8745, 0.2461, 0.8745, 0.1436, 0.8566, 0.1776, 0.8506, 0.4839, 0.8261, 0.4171, 0.8275, 0.415, 0.8251, 0.4839, 0.8261, 0.4839, 0.8261, 0.4839, 0.8261, 0.3761, 0.8512, 0.3751, 0.8508, 0.415, 0.8251, 0.3761, 0.8512, 0.4171, 0.8275, 0.4171, 0.8275, 0.3761, 0.8512, 0.3761, 0.8512, 0.3568, 0.8429, 0.3759, 0.8273, 0.415, 0.8251, 0.415, 0.8251, 0.3751, 0.8508, 0.3568, 0.8429, 0.3711, 0.7875, 0.3905, 0.7675, 0.415, 0.8251, 0.415, 0.8251, 0.3759, 0.8273, 0.3711, 0.7875, 0.4569, 0.764, 0.4825, 0.823, 0.415, 0.8251, 0.415, 0.8251, 0.3905, 0.7675, 0.4569, 0.764, 0.5236, 0.7712, 0.5473, 0.8231, 0.5457, 0.822, 0.4839, 0.8261, 0.4825, 0.823, 0.5457, 0.822, 0.4839, 0.8261, 0.5473, 0.8231, 0.5473, 0.8231, 0.4839, 0.8261, 0.4839, 0.8261, 0.4569, 0.764, 0.5195, 0.769, 0.5457, 0.822, 0.5457, 0.822, 0.4825, 0.823, 0.4569, 0.764, 0.03604, 0.833, 0.03869, 0.8274, 0.04219, 0.8277, 0.09557, 0.7831, 0.09775, 0.7838, 0.04219, 0.8277, 0.08901, 0.7882, 0.1465, 0.7985, 0.1424, 0.8281, 0.04219, 0.8277, 0.04219, 0.8277, 0.09775, 0.7838, 0.1465, 0.7985, 0.1422, 0.8336, 0.04058, 0.8336, 0.04219, 0.8277, 0.04219, 0.8277, 0.1424, 0.8281, 0.1422, 0.8336, 0.1422, 0.8336, 0.1424, 0.8281, 0.2457, 0.8276, 0.2457, 0.8276, 0.2476, 0.8336, 0.1422, 0.8336, 0.1465, 0.7985, 0.203, 0.7834, 0.2457, 0.8276, 0.2457, 0.8276, 0.1424, 0.8281, 0.1465, 0.7985, 0.2753, 0.776, 0.2928, 0.8283, 0.2457, 0.8276, 0.2457, 0.8276, 0.203, 0.7834, 0.2753, 0.776, 0.2933, 0.8336, 0.2476, 0.8336, 0.2457, 0.8276, 0.2457, 0.8276, 0.2928, 0.8283, 0.2933, 0.8336, 0.1465, 0.7985, 0.09775, 0.7838, 0.159, 0.7398, 0.159, 0.7398, 0.203, 0.7834, 0.1465, 0.7985, 0.1079, 0.7744, 0.1576, 0.7384, 0.159, 0.7398, 0.2578, 0.7221, 0.2585, 0.7244, 0.159, 0.7398, 0.2381, 0.7253, 0.2753, 0.776, 0.203, 0.7834, 0.159, 0.7398, 0.159, 0.7398, 0.2585, 0.7244, 0.2753, 0.776, 0.2712, 0.7203, 0.3586, 0.7082, 0.3599, 0.7113, 0.427, 0.7102, 0.4283, 0.7124, 0.3599, 0.7113, 0.4179, 0.7099, 0.4569, 0.764, 0.3905, 0.7675, 0.3599, 0.7113, 0.3599, 0.7113, 0.4283, 0.7124, 0.4569, 0.764, 0.3711, 0.7875, 0.3475, 0.7689, 0.3599, 0.7113, 0.3599, 0.7113, 0.3905, 0.7675, 0.3711, 0.7875, 0.2753, 0.776, 0.2585, 0.7244, 0.3599, 0.7113, 0.3599, 0.7113, 0.3475, 0.7689, 0.2753, 0.776, 0.4569, 0.764, 0.4283, 0.7124, 0.4909, 0.7161, 0.4909, 0.7161, 0.5195, 0.769, 0.4569, 0.764, 0.4419, 0.7112, 0.4914, 0.7155, 0.4909, 0.7161, 0.5226, 0.7692, 0.5195, 0.769, 0.4909, 0.7161, 0.5185, 0.7621, 0.2933, 0.8336, 0.3367, 0.8339, 0.335, 0.8384, 0.335, 0.8384, 0.2932, 0.8381, 0.2933, 0.8336, 0.3568, 0.8429, 0.3357, 0.8562, 0.335, 0.8384, 0.335, 0.8384, 0.3367, 0.8339, 0.3568, 0.8429, 0.2928, 0.8568, 0.2932, 0.8381, 0.335, 0.8384, 0.335, 0.8384, 0.3357, 0.8562, 0.2928, 0.8568, 0.3568, 0.8429, 0.3751, 0.8508, 0.3358, 0.8742, 0.3358, 0.8742, 0.3357, 0.8562, 0.3568, 0.8429, 0.3761, 0.8512, 0.3363, 0.8749, 0.3358, 0.8742, 0.3761, 0.8512, 0.3761, 0.8512, 0.3761, 0.8512, 0.2924, 0.8761, 0.2924, 0.8751, 0.3358, 0.8742, 0.2924, 0.8761, 0.3363, 0.8749, 0.3363, 0.8749, 0.2924, 0.8761, 0.2924, 0.8761, 0.2928, 0.8568, 0.3357, 0.8562, 0.3358, 0.8742, 0.3358, 0.8742, 0.2924, 0.8751, 0.2928, 0.8568, 0.6892, 0.6247, 0.7621, 0.6251, 0.7607, 0.5757, 0.7607, 0.5757, 0.6892, 0.5758, 0.6892, 0.6247, 0.8592, 0.6252, 0.8591, 0.5759, 0.7607, 0.5757, 0.7607, 0.5757, 0.7621, 0.6251, 0.8592, 0.6252, 0.2252, 0.5295, 0.1312, 0.53, 0.13, 0.4722, 0.13, 0.4722, 0.2249, 0.4722, 0.2252, 0.5295, 0.09003, 0.5486, 0.07026, 0.5295, 0.13, 0.4722, 0.13, 0.4722, 0.1312, 0.53, 0.09003, 0.5486, 0.8592, 0.6252, 0.9576, 0.6253, 0.9576, 0.5761, 0.9576, 0.5761, 0.8591, 0.5759, 0.8592, 0.6252, 0.3359, 0.5486, 0.3181, 0.53, 0.3198, 0.4722, 0.3198, 0.4722, 0.3437, 0.5295, 0.3359, 0.5486, 0.2252, 0.5295, 0.2249, 0.4722, 0.3198, 0.4722, 0.3198, 0.4722, 0.3181, 0.53, 0.2252, 0.5295, 0.07006, 0.6336, 0.01055, 0.6221, 0.01055, 0.5868, 0.01055, 0.5868, 0.07056, 0.587, 0.07006, 0.6336, 0.5767, 0.6265, 0.6104, 0.6265, 0.6104, 0.5772, 0.6104, 0.5772, 0.5767, 0.5772, 0.5767, 0.6265, 0.6892, 0.6247, 0.6892, 0.5758, 0.6177, 0.5759, 0.6177, 0.5759, 0.6177, 0.6253, 0.6892, 0.6247, 0.09003, 0.5486, 0.07056, 0.587, 0.01055, 0.5868, 0.01055, 0.5868, 0.07026, 0.5295, 0.09003, 0.5486, 0.3359, 0.5486, 0.3437, 0.5295, 0.3676, 0.5868, 0.3676, 0.5868, 0.3438, 0.5872, 0.3359, 0.5486, 0.344, 0.6422, 0.3438, 0.5872, 0.3676, 0.5868, 0.3676, 0.5868, 0.3676, 0.6393, 0.344, 0.6422, 0.6751, 0.7481, 0.6163, 0.7562, 0.6163, 0.7078, 0.6163, 0.7078, 0.6751, 0.7079, 0.6751, 0.7481, 0.5767, 0.6265, 0.5767, 0.5772, 0.5429, 0.5772, 0.5429, 0.5772, 0.5429, 0.6265, 0.5767, 0.6265, 0.07006, 0.6336, 0.07006, 0.6804, 0.01055, 0.6574, 0.01055, 0.6574, 0.01055, 0.6221, 0.07006, 0.6336, 0.225, 0.6451, 0.225, 0.7034, 0.1296, 0.7034, 0.1296, 0.7034, 0.1305, 0.6448, 0.225, 0.6451, 0.8279, 0.7562, 0.7356, 0.7558, 0.7339, 0.7081, 0.7339, 0.7081, 0.8279, 0.708, 0.8279, 0.7562, 0.6751, 0.7481, 0.6751, 0.7079, 0.7339, 0.7081, 0.7339, 0.7081, 0.7356, 0.7558, 0.6751, 0.7481, 0.07006, 0.6336, 0.1305, 0.6448, 0.1296, 0.7034, 0.1296, 0.7034, 0.07006, 0.6804, 0.07006, 0.6336, 0.344, 0.6422, 0.344, 0.6975, 0.3205, 0.7034, 0.3205, 0.7034, 0.3187, 0.645, 0.344, 0.6422, 0.9411, 0.7567, 0.9182, 0.7562, 0.922, 0.7079, 0.922, 0.7079, 0.9406, 0.7081, 0.9411, 0.7567, 0.8279, 0.7562, 0.8279, 0.708, 0.922, 0.7079, 0.922, 0.7079, 0.9182, 0.7562, 0.8279, 0.7562, 0.225, 0.6451, 0.3187, 0.645, 0.3205, 0.7034, 0.3205, 0.7034, 0.225, 0.7034, 0.225, 0.6451, 0.9411, 0.7567, 0.9406, 0.7081, 0.9592, 0.7082, 0.9592, 0.7082, 0.9598, 0.7567, 0.9411, 0.7567, 0.344, 0.6422, 0.3676, 0.6393, 0.3676, 0.6917, 0.3676, 0.6917, 0.344, 0.6975, 0.344, 0.6422, 0.8592, 0.6252, 0.7621, 0.6251, 0.7609, 0.6745, 0.7609, 0.6745, 0.8592, 0.6745, 0.8592, 0.6252, 0.6892, 0.6247, 0.6893, 0.6746, 0.7609, 0.6745, 0.7609, 0.6745, 0.7621, 0.6251, 0.6892, 0.6247, 0.6799, 0.3988, 0.7214, 0.3799, 0.7203, 0.3211, 0.7203, 0.3211, 0.66, 0.3794, 0.6799, 0.3988, 0.8161, 0.3794, 0.8158, 0.3211, 0.7203, 0.3211, 0.7203, 0.3211, 0.7214, 0.3799, 0.8161, 0.3794, 0.8161, 0.3794, 0.9097, 0.3799, 0.9114, 0.3211, 0.9114, 0.3211, 0.8158, 0.3211, 0.8161, 0.3794, 0.9277, 0.3988, 0.9355, 0.3794, 0.9114, 0.3211, 0.9114, 0.3211, 0.9097, 0.3799, 0.9277, 0.3988, 0.8592, 0.6252, 0.8592, 0.6745, 0.9576, 0.6745, 0.9576, 0.6745, 0.9576, 0.6253, 0.8592, 0.6252, 0.6892, 0.6247, 0.6177, 0.6253, 0.6177, 0.6747, 0.6177, 0.6747, 0.6893, 0.6746, 0.6892, 0.6247, 0.5767, 0.6265, 0.5767, 0.6757, 0.6104, 0.6757, 0.6104, 0.6757, 0.6104, 0.6265, 0.5767, 0.6265, 0.6597, 0.4853, 0.6602, 0.4379, 0.5997, 0.4377, 0.5997, 0.4377, 0.5997, 0.4736, 0.6597, 0.4853, 0.6799, 0.3988, 0.66, 0.3794, 0.5997, 0.4377, 0.5997, 0.4377, 0.6602, 0.4379, 0.6799, 0.3988, 0.5767, 0.6265, 0.5429, 0.6265, 0.5429, 0.6757, 0.5429, 0.6757, 0.5767, 0.6757, 0.5767, 0.6265, 0.6751, 0.7481, 0.6751, 0.8044, 0.6163, 0.8046, 0.6163, 0.8046, 0.6163, 0.7562, 0.6751, 0.7481, 0.6597, 0.4853, 0.5997, 0.4736, 0.5997, 0.5095, 0.5997, 0.5095, 0.6597, 0.5329, 0.6597, 0.4853, 0.8159, 0.497, 0.7206, 0.4967, 0.7197, 0.5563, 0.7197, 0.5563, 0.8159, 0.5563, 0.8159, 0.497, 0.6597, 0.4853, 0.6597, 0.5329, 0.7197, 0.5563, 0.7197, 0.5563, 0.7206, 0.4967, 0.6597, 0.4853, 0.6751, 0.7481, 0.7356, 0.7558, 0.7339, 0.8043, 0.7339, 0.8043, 0.6751, 0.8044, 0.6751, 0.7481, 0.8279, 0.7562, 0.8279, 0.8043, 0.7339, 0.8043, 0.7339, 0.8043, 0.7356, 0.7558, 0.8279, 0.7562, 0.9358, 0.494, 0.9103, 0.4969, 0.9121, 0.5563, 0.9121, 0.5563, 0.9358, 0.5504, 0.9358, 0.494, 0.8159, 0.497, 0.8159, 0.5563, 0.9121, 0.5563, 0.9121, 0.5563, 0.9103, 0.4969, 0.8159, 0.497, 0.8279, 0.7562, 0.9182, 0.7562, 0.922, 0.8044, 0.922, 0.8044, 0.8279, 0.8043, 0.8279, 0.7562, 0.9411, 0.7567, 0.9411, 0.8048, 0.922, 0.8044, 0.922, 0.8044, 0.9182, 0.7562, 0.9411, 0.7567, 0.9411, 0.7567, 0.9598, 0.7567, 0.9603, 0.8052, 0.9603, 0.8052, 0.9411, 0.8048, 0.9411, 0.7567, 0.9358, 0.494, 0.9358, 0.5504, 0.9596, 0.5444, 0.9596, 0.5444, 0.9596, 0.4911, 0.9358, 0.494, 0.9358, 0.494, 0.9596, 0.4911, 0.9596, 0.4377, 0.9596, 0.4377, 0.9356, 0.4381, 0.9358, 0.494, 0.9277, 0.3988, 0.9356, 0.4381, 0.9596, 0.4377, 0.9596, 0.4377, 0.9355, 0.3794, 0.9277, 0.3988, 0.1224, 0.103, 0.1344, 0.1479, 0.03474, 0.1122, 0.03474, 0.1122, 0.06658, 0.06264, 0.1224, 0.103, 0.5015, 0.438, 0.5342, 0.438, 0.5378, 0.4329, 0.5015, 0.438, 0.5013, 0.438, 0.5013, 0.4381, 0.5016, 0.438, 0.5016, 0.4329, 0.5378, 0.4329, 0.5018, 0.438, 0.5342, 0.438, 0.5342, 0.4381, 0.5016, 0.4381, 0.5018, 0.438, 0.1224, 0.103, 0.1682, 0.09932, 0.234, 0.1836, 0.234, 0.1836, 0.1344, 0.1479, 0.1224, 0.103, 0.2507, 0.1136, 0.2661, 0.21, 0.234, 0.1836, 0.234, 0.1836, 0.1682, 0.09932, 0.2507, 0.1136, 0.2563, 0.2248, 0.234, 0.2145, 0.234, 0.1836, 0.234, 0.1836, 0.2661, 0.21, 0.2563, 0.2248, 0.4325, 0.438, 0.465, 0.438, 0.4648, 0.4329, 0.4325, 0.438, 0.4323, 0.438, 0.4323, 0.4381, 0.5013, 0.438, 0.5013, 0.4329, 0.4648, 0.4329, 0.5011, 0.438, 0.465, 0.438, 0.465, 0.4381, 0.5013, 0.4381, 0.5011, 0.438, 0.4323, 0.438, 0.4323, 0.4329, 0.3999, 0.4329, 0.4322, 0.438, 0.4015, 0.438, 0.4015, 0.4381, 0.4323, 0.4381, 0.4322, 0.438, 0.2563, 0.2248, 0.2675, 0.2455, 0.234, 0.2455, 0.234, 0.2455, 0.234, 0.2145, 0.2563, 0.2248, 0.3999, 0.438, 0.4015, 0.438, 0.3999, 0.4329, 0.3999, 0.438, 0.3999, 0.438, 0.3999, 0.4381, 0.3999, 0.438, 0.3999, 0.4329, 0.3999, 0.4329, 0.3999, 0.438, 0.4014, 0.438, 0.4014, 0.4381, 0.3999, 0.4381, 0.3999, 0.438, 0.2563, 0.2248, 0.2661, 0.21, 0.3009, 0.2455, 0.3009, 0.2455, 0.2675, 0.2455, 0.2563, 0.2248, 0.2507, 0.1136, 0.337, 0.1285, 0.3009, 0.2455, 0.3009, 0.2455, 0.2661, 0.21, 0.2507, 0.1136, 0.4302, 0.438, 0.4014, 0.438, 0.3999, 0.4329, 0.4302, 0.438, 0.4304, 0.438, 0.4304, 0.4381, 0.4304, 0.438, 0.4304, 0.4329, 0.4609, 0.4329, 0.4305, 0.438, 0.4609, 0.438, 0.4609, 0.4381, 0.4304, 0.4381, 0.4305, 0.438, 0.2507, 0.1136, 0.2357, 0.0123, 0.373, 0.01155, 0.373, 0.01155, 0.337, 0.1285, 0.2507, 0.1136, 0.2507, 0.1136, 0.1682, 0.09932, 0.09842, 0.01304, 0.09842, 0.01304, 0.2357, 0.0123, 0.2507, 0.1136, 0.1224, 0.103, 0.06658, 0.06264, 0.09842, 0.01304, 0.09842, 0.01304, 0.1682, 0.09932, 0.1224, 0.103, 0.5015, 0.438, 0.4655, 0.438, 0.4655, 0.4329, 0.5015, 0.438, 0.5016, 0.438, 0.5016, 0.4381, 0.4976, 0.438, 0.4976, 0.4329, 0.45, 0.4329, 0.4974, 0.438, 0.4543, 0.438, 0.4543, 0.4381, 0.4976, 0.4381, 0.4974, 0.438, 0.09456, 0.265, 0.02117, 0.3701, 0.007299, 0.2739, 0.007299, 0.2739, 0.05819, 0.2172, 0.09456, 0.265, 0.4888, 0.438, 0.4543, 0.438, 0.45, 0.4329, 0.4888, 0.438, 0.489, 0.438, 0.489, 0.4381, 0.5452, 0.438, 0.5452, 0.4329, 0.5452, 0.4329, 0.5452, 0.438, 0.5428, 0.438, 0.5428, 0.4381, 0.5452, 0.4381, 0.5452, 0.438, 0.09456, 0.265, 0.05819, 0.2172, 0.1091, 0.1605, 0.1091, 0.1605, 0.1263, 0.1606, 0.09456, 0.265, 0.4978, 0.438, 0.5428, 0.438, 0.5452, 0.4329, 0.4978, 0.438, 0.4976, 0.438, 0.4976, 0.4381, 0.5087, 0.438, 0.5087, 0.4329, 0.5452, 0.4329, 0.5089, 0.438, 0.5434, 0.438, 0.5434, 0.4381, 0.5087, 0.4381, 0.5089, 0.438, 0.09456, 0.265, 0.1263, 0.1606, 0.1435, 0.1607, 0.1435, 0.1607, 0.1569, 0.2071, 0.09456, 0.265, 0.5452, 0.438, 0.5434, 0.438, 0.5452, 0.4329, 0.5452, 0.438, 0.5452, 0.438, 0.5452, 0.4381, 0.3387, 0.3371, 0.114, 0.354, 0.1702, 0.2534, 0.1702, 0.2534, 0.2493, 0.254, 0.3387, 0.3371, 0.09456, 0.265, 0.1569, 0.2071, 0.1702, 0.2534, 0.1702, 0.2534, 0.114, 0.354, 0.09456, 0.265, 0.5085, 0.438, 0.474, 0.438, 0.4722, 0.4329, 0.5085, 0.438, 0.5087, 0.438, 0.5087, 0.4381, 0.4722, 0.438, 0.4722, 0.4329, 0.4722, 0.4329, 0.4722, 0.438, 0.474, 0.438, 0.474, 0.4381, 0.4722, 0.4381, 0.4722, 0.438, 0.4291, 0.249, 0.4464, 0.2865, 0.3284, 0.2545, 0.3284, 0.2545, 0.3545, 0.215, 0.4291, 0.249, 0.3387, 0.3371, 0.2493, 0.254, 0.3284, 0.2545, 0.3284, 0.2545, 0.4464, 0.2865, 0.3387, 0.3371, 0.4722, 0.438, 0.4743, 0.438, 0.4722, 0.4329, 0.4722, 0.438, 0.4722, 0.438, 0.4722, 0.4381, 0.5154, 0.438, 0.5154, 0.4329, 0.4722, 0.4329, 0.5152, 0.438, 0.4743, 0.438, 0.4743, 0.4381, 0.5154, 0.4381, 0.5152, 0.438, 0.4662, 0.1253, 0.4762, 0.2403, 0.3805, 0.1754, 0.3805, 0.1754, 0.3993, 0.08998, 0.4662, 0.1253, 0.4291, 0.249, 0.3545, 0.215, 0.3805, 0.1754, 0.3805, 0.1754, 0.4762, 0.2403, 0.4291, 0.249, 0.5155, 0.438, 0.5519, 0.438, 0.5585, 0.4329, 0.5155, 0.438, 0.5154, 0.438, 0.5154, 0.4381, 0.4696, 0.438, 0.4696, 0.4329, 0.5585, 0.4329, 0.47, 0.438, 0.5519, 0.438, 0.5519, 0.4381, 0.4696, 0.4381, 0.47, 0.438, 0.3807, 0.438, 0.3807, 0.4329, 0.3807, 0.4329, 0.3807, 0.438, 0.3851, 0.438, 0.3852, 0.4381, 0.3807, 0.4381, 0.3807, 0.438, 0.4662, 0.1253, 0.3993, 0.08998, 0.4181, 0.004526, 0.4181, 0.004526, 0.45, 0.004228, 0.4662, 0.1253, 0.4692, 0.438, 0.3851, 0.438, 0.3807, 0.4329, 0.4692, 0.438, 0.4696, 0.438, 0.4696, 0.4381, 0.3931, 0.438, 0.3931, 0.4329, 0.3807, 0.4329, 0.3931, 0.438, 0.3813, 0.438, 0.3813, 0.4381, 0.3931, 0.4381, 0.3931, 0.438, 0.4662, 0.1253, 0.45, 0.004228, 0.4819, 0.00393, 0.4819, 0.00393, 0.5301, 0.1604, 0.4662, 0.1253, 0.3807, 0.438, 0.3813, 0.438, 0.3807, 0.4329, 0.3807, 0.438, 0.3807, 0.438, 0.3807, 0.4381, 0.3387, 0.3371, 0.4464, 0.2865, 0.5783, 0.317, 0.5783, 0.317, 0.5779, 0.3517, 0.3387, 0.3371, 0.4291, 0.249, 0.4762, 0.2403, 0.5783, 0.317, 0.5783, 0.317, 0.4464, 0.2865, 0.4291, 0.249, 0.4662, 0.1253, 0.5301, 0.1604, 0.5783, 0.317, 0.5783, 0.317, 0.4762, 0.2403, 0.4662, 0.1253, 0.3932, 0.438, 0.406, 0.438, 0.4055, 0.4329, 0.3932, 0.438, 0.3931, 0.438, 0.3931, 0.4381, 0.4277, 0.438, 0.4277, 0.4329, 0.4055, 0.4329, 0.4276, 0.438, 0.406, 0.438, 0.406, 0.4381, 0.4277, 0.4381, 0.4276, 0.438, 0.3387, 0.3371, 0.5779, 0.3517, 0.5774, 0.3865, 0.5774, 0.3865, 0.3062, 0.4265, 0.3387, 0.3371, 0.4278, 0.438, 0.4499, 0.438, 0.4499, 0.4329, 0.4278, 0.438, 0.4277, 0.438, 0.4277, 0.4381, 0.489, 0.438, 0.489, 0.4329, 0.528, 0.4329, 0.4892, 0.438, 0.528, 0.438, 0.528, 0.4381, 0.489, 0.4381, 0.4892, 0.438, 0.09456, 0.265, 0.114, 0.354, 0.03503, 0.4664, 0.03503, 0.4664, 0.02117, 0.3701, 0.09456, 0.265, 0.3387, 0.3371, 0.3062, 0.4265, 0.03503, 0.4664, 0.03503, 0.4664, 0.114, 0.354, 0.3387, 0.3371, 0.09507, 0.9167, 0.04429, 0.8878, 0.07618, 0.8694, 0.07618, 0.8694, 0.1277, 0.8693, 0.09507, 0.9167, 0.04161, 0.8862, 0.07618, 0.8694, 0.07618, 0.8694, 0.07618, 0.8694, 0.04429, 0.8878, 0.04161, 0.8862, 0.007054, 0.939, 0.008782, 0.904, 0.01114, 0.9042, 0.01114, 0.9042, 0.01146, 0.9379, 0.007054, 0.939, 0.04161, 0.8862, 0.04429, 0.8878, 0.01114, 0.9042, 0.01114, 0.9042, 0.008782, 0.904, 0.04161, 0.8862, 0.09507, 0.9167, 0.01146, 0.9379, 0.01114, 0.9042, 0.01114, 0.9042, 0.04429, 0.8878, 0.09507, 0.9167, 0.04067, 0.9837, 0.008735, 0.9737, 0.01111, 0.9722, 0.01111, 0.9722, 0.04339, 0.9803, 0.04067, 0.9837, 0.007054, 0.939, 0.01146, 0.9379, 0.01111, 0.9722, 0.01111, 0.9722, 0.008735, 0.9737, 0.007054, 0.939, 0.09507, 0.9167, 0.04339, 0.9803, 0.01111, 0.9722, 0.01111, 0.9722, 0.01146, 0.9379, 0.09507, 0.9167, 0.09507, 0.9167, 0.1535, 0.9416, 0.08141, 0.9889, 0.08141, 0.9889, 0.04339, 0.9803, 0.09507, 0.9167, 0.2431, 0.9429, 0.2054, 0.9898, 0.08141, 0.9889, 0.08141, 0.9889, 0.1535, 0.9416, 0.2431, 0.9429, 0.2034, 0.9923, 0.07906, 0.9918, 0.08141, 0.9889, 0.08141, 0.9889, 0.2054, 0.9898, 0.2034, 0.9923, 0.04067, 0.9837, 0.04339, 0.9803, 0.08141, 0.9889, 0.08141, 0.9889, 0.07906, 0.9918, 0.04067, 0.9837, 0.3665, 0.9488, 0.3277, 0.9901, 0.3287, 0.9879, 0.3287, 0.9879, 0.3666, 0.9469, 0.3665, 0.9488, 0.2034, 0.9923, 0.2054, 0.9898, 0.3287, 0.9879, 0.3287, 0.9879, 0.3277, 0.9901, 0.2034, 0.9923, 0.2431, 0.9429, 0.3307, 0.9413, 0.3287, 0.9879, 0.3287, 0.9879, 0.2054, 0.9898, 0.2431, 0.9429, 0.367, 0.9104, 0.3666, 0.9469, 0.3287, 0.9879, 0.3287, 0.9879, 0.3307, 0.9413, 0.367, 0.9104, 0.5382, 0.9054, 0.4058, 0.9075, 0.407, 0.9058, 0.407, 0.9058, 0.5406, 0.9039, 0.5382, 0.9054, 0.3665, 0.9488, 0.3666, 0.9469, 0.407, 0.9058, 0.407, 0.9058, 0.4058, 0.9075, 0.3665, 0.9488, 0.367, 0.9104, 0.4092, 0.8797, 0.407, 0.9058, 0.407, 0.9058, 0.3666, 0.9469, 0.367, 0.9104, 0.5867, 0.8762, 0.5406, 0.9039, 0.407, 0.9058, 0.407, 0.9058, 0.4092, 0.8797, 0.5867, 0.8762, 0.7003, 0.8868, 0.6701, 0.9044, 0.669, 0.9038, 0.669, 0.9038, 0.6946, 0.8863, 0.7003, 0.8868, 0.5382, 0.9054, 0.5406, 0.9039, 0.669, 0.9038, 0.669, 0.9038, 0.6701, 0.9044, 0.5382, 0.9054, 0.5867, 0.8762, 0.6946, 0.8863, 0.669, 0.9038, 0.669, 0.9038, 0.5406, 0.9039, 0.5867, 0.8762, 0.7248, 0.8597, 0.7235, 0.8688, 0.7193, 0.8689, 0.7193, 0.8689, 0.7179, 0.8605, 0.7248, 0.8597, 0.7003, 0.8868, 0.6946, 0.8863, 0.7193, 0.8689, 0.7193, 0.8689, 0.7235, 0.8688, 0.7003, 0.8868, 0.5867, 0.8762, 0.7179, 0.8605, 0.7193, 0.8689, 0.7193, 0.8689, 0.6946, 0.8863, 0.5867, 0.8762, 0.5637, 0.851, 0.7167, 0.8514, 0.7148, 0.8521, 0.7148, 0.8521, 0.5649, 0.8522, 0.5637, 0.851, 0.7248, 0.8597, 0.7179, 0.8605, 0.7148, 0.8521, 0.7148, 0.8521, 0.7167, 0.8514, 0.7248, 0.8597, 0.5867, 0.8762, 0.5649, 0.8522, 0.7148, 0.8521, 0.7148, 0.8521, 0.7179, 0.8605, 0.5867, 0.8762, 0.5867, 0.8762, 0.4092, 0.8797, 0.4096, 0.8536, 0.4096, 0.8536, 0.5649, 0.8522, 0.5867, 0.8762, 0.367, 0.9104, 0.3686, 0.8742, 0.4096, 0.8536, 0.4096, 0.8536, 0.4092, 0.8797, 0.367, 0.9104, 0.3686, 0.8723, 0.409, 0.8521, 0.4096, 0.8536, 0.4096, 0.8536, 0.3686, 0.8742, 0.3686, 0.8723, 0.5637, 0.851, 0.5649, 0.8522, 0.4096, 0.8536, 0.4096, 0.8536, 0.409, 0.8521, 0.5637, 0.851, 0.367, 0.9104, 0.3307, 0.9413, 0.3327, 0.8947, 0.3327, 0.8947, 0.3686, 0.8742, 0.367, 0.9104, 0.2431, 0.9429, 0.28, 0.8961, 0.3327, 0.8947, 0.3327, 0.8947, 0.3307, 0.9413, 0.2431, 0.9429, 0.2819, 0.8936, 0.3337, 0.8925, 0.3327, 0.8947, 0.3327, 0.8947, 0.28, 0.8961, 0.2819, 0.8936, 0.3686, 0.8723, 0.3686, 0.8742, 0.3327, 0.8947, 0.3327, 0.8947, 0.3337, 0.8925, 0.3686, 0.8723, 0.2431, 0.9429, 0.1535, 0.9416, 0.2269, 0.8951, 0.2269, 0.8951, 0.28, 0.8961, 0.2431, 0.9429, 0.09507, 0.9167, 0.1987, 0.8832, 0.2269, 0.8951, 0.2269, 0.8951, 0.1535, 0.9416, 0.09507, 0.9167, 0.2042, 0.8814, 0.2306, 0.893, 0.2269, 0.8951, 0.2269, 0.8951, 0.1987, 0.8832, 0.2042, 0.8814, 0.2819, 0.8936, 0.28, 0.8961, 0.2269, 0.8951, 0.2269, 0.8951, 0.2306, 0.893, 0.2819, 0.8936, 0.2042, 0.8814, 0.1987, 0.8832, 0.1792, 0.8693, 0.1792, 0.8693, 0.1792, 0.8693, 0.2042, 0.8814, 0.09507, 0.9167, 0.1277, 0.8693, 0.1792, 0.8693, 0.1792, 0.8693, 0.1987, 0.8832, 0.09507, 0.9167, 0.7004, 0.8867, 0.7002, 0.8868, 0.7003, 0.8868, 0.7235, 0.8688, 0.7235, 0.8688, 0.7248, 0.8597, 0.7247, 0.8597, 0.7247, 0.8596, 0.7247, 0.8597, 0.7248, 0.8597, 0.7167, 0.8514, 0.7167, 0.8514, 0.5637, 0.851, 0.565, 0.851, 0.5624, 0.851, 0.5637, 0.851, 0.5637, 0.851, 0.409, 0.8521, 0.409, 0.8521, 0.3686, 0.8723, 0.369, 0.8721, 0.5393, 0.9053, 0.5382, 0.9053, 0.5382, 0.9054, 0.6701, 0.9044, 0.6701, 0.9044, 0.7003, 0.8868, 0.7, 0.887, 0.3669, 0.9485, 0.3665, 0.9488, 0.3665, 0.9488, 0.4058, 0.9075, 0.4058, 0.9075, 0.5382, 0.9054, 0.5371, 0.9054, 0.3683, 0.8725, 0.3686, 0.8723, 0.3686, 0.8723, 0.3337, 0.8926, 0.3337, 0.8925, 0.2819, 0.8936, 0.2823, 0.8936, 0.2044, 0.9922, 0.2034, 0.9923, 0.2034, 0.9923, 0.3277, 0.9901, 0.3277, 0.9901, 0.3665, 0.9488, 0.3662, 0.9491, 0.04101, 0.9837, 0.0407, 0.9836, 0.04067, 0.9837, 0.07908, 0.9918, 0.07906, 0.9918, 0.2034, 0.9923, 0.2023, 0.9922, 0.2814, 0.8936, 0.2819, 0.8936, 0.2819, 0.8936, 0.2305, 0.893, 0.2306, 0.893, 0.2042, 0.8814, 0.2044, 0.8815, 0.204, 0.8813, 0.2041, 0.8814, 0.2042, 0.8814, 0.07618, 0.8694, 0.07618, 0.8694, 0.04161, 0.8862, 0.04189, 0.8861, 0.04101, 0.8866, 0.04164, 0.8862, 0.04161, 0.8862, 0.008829, 0.904, 0.008782, 0.904, 0.007054, 0.939, 0.007135, 0.9383, 0.007134, 0.9397, 0.007138, 0.939, 0.007054, 0.939, 0.008782, 0.9736, 0.008735, 0.9737, 0.04067, 0.9837, 0.04008, 0.9834, 0.4741, 0.4378, 0.4741, 0.4322, 0.3918, 0.4322, 0.3918, 0.4322, 0.3918, 0.4378, 0.4741, 0.4378, 0.6207, 0.04072, 0.5782, 0.0655, 0.5594, 0.00988, 0.5594, 0.00988, 0.6123, 0.009402, 0.6207, 0.04072, 0.5718, 0.141, 0.559, 0.1155, 0.5594, 0.00988, 0.5594, 0.00988, 0.5782, 0.0655, 0.5718, 0.141, 0.5718, 0.141, 0.5696, 0.2122, 0.5585, 0.2211, 0.5585, 0.2211, 0.559, 0.1155, 0.5718, 0.141, 0.4017, 0.4378, 0.3787, 0.4378, 0.3787, 0.4322, 0.3787, 0.4322, 0.4017, 0.4322, 0.4017, 0.4378, 0.4017, 0.4378, 0.4017, 0.4322, 0.4248, 0.4322, 0.4248, 0.4322, 0.4241, 0.4378, 0.4017, 0.4378, 0.5718, 0.141, 0.5868, 0.1594, 0.5806, 0.2033, 0.5806, 0.2033, 0.5696, 0.2122, 0.5718, 0.141, 0.4351, 0.4378, 0.4241, 0.4378, 0.4248, 0.4322, 0.4248, 0.4322, 0.4351, 0.4322, 0.4351, 0.4378, 0.4351, 0.4378, 0.4351, 0.4322, 0.4453, 0.4322, 0.4453, 0.4322, 0.4476, 0.4378, 0.4351, 0.4378, 0.5718, 0.141, 0.5782, 0.0655, 0.5929, 0.1155, 0.5929, 0.1155, 0.5868, 0.1594, 0.5718, 0.141, 0.6207, 0.04072, 0.6291, 0.07189, 0.5929, 0.1155, 0.5929, 0.1155, 0.5782, 0.0655, 0.6207, 0.04072, 0.5009, 0.4378, 0.4476, 0.4378, 0.4453, 0.4322, 0.4453, 0.4322, 0.5009, 0.4322, 0.5009, 0.4378, 0.5009, 0.4378, 0.5009, 0.4322, 0.5565, 0.4322, 0.5565, 0.4322, 0.5537, 0.4378, 0.5009, 0.4378, 0.6207, 0.04072, 0.6653, 0.01861, 0.6653, 0.02829, 0.6653, 0.02829, 0.6291, 0.07189, 0.6207, 0.04072, 0.5565, 0.4378, 0.5537, 0.4378, 0.5565, 0.4322, 0.5565, 0.4322, 0.5565, 0.4322, 0.5565, 0.4378, 0.5565, 0.4378, 0.5565, 0.4322, 0.5565, 0.4322, 0.5565, 0.4322, 0.5524, 0.4378, 0.5565, 0.4378, 0.6207, 0.04072, 0.6123, 0.009402, 0.6653, 0.008923, 0.6653, 0.008923, 0.6653, 0.01861, 0.6207, 0.04072, 0.4741, 0.4378, 0.5524, 0.4378, 0.5565, 0.4322, 0.5565, 0.4322, 0.4741, 0.4322, 0.4741, 0.4378, 0.5718, 0.141, 0.5782, 0.0655, 0.5594, 0.00988, 0.5594, 0.00988, 0.559, 0.1155, 0.5718, 0.141, 0.6208, 0.04057, 0.6123, 0.009402, 0.5594, 0.00988, 0.5594, 0.00988, 0.5782, 0.0655, 0.6208, 0.04057, 0.4741, 0.4378, 0.3918, 0.4378, 0.3918, 0.4434, 0.3918, 0.4434, 0.4741, 0.4434, 0.4741, 0.4378, 0.4017, 0.4378, 0.4017, 0.4434, 0.3787, 0.4434, 0.3787, 0.4434, 0.3787, 0.4378, 0.4017, 0.4378, 0.5718, 0.141, 0.559, 0.1155, 0.5585, 0.2211, 0.5585, 0.2211, 0.5696, 0.2122, 0.5718, 0.141, 0.4351, 0.4378, 0.4351, 0.4434, 0.4248, 0.4434, 0.4248, 0.4434, 0.4241, 0.4378, 0.4351, 0.4378, 0.5718, 0.141, 0.5696, 0.2122, 0.5806, 0.2033, 0.5806, 0.2033, 0.5868, 0.1594, 0.5718, 0.141, 0.4017, 0.4378, 0.4241, 0.4378, 0.4248, 0.4434, 0.4248, 0.4434, 0.4017, 0.4434, 0.4017, 0.4378, 0.5009, 0.4378, 0.5009, 0.4434, 0.4453, 0.4434, 0.4453, 0.4434, 0.4476, 0.4378, 0.5009, 0.4378, 0.6208, 0.04057, 0.5782, 0.0655, 0.5929, 0.1155, 0.5929, 0.1155, 0.6291, 0.07189, 0.6208, 0.04057, 0.5718, 0.141, 0.5868, 0.1594, 0.5929, 0.1155, 0.5929, 0.1155, 0.5782, 0.0655, 0.5718, 0.141, 0.4351, 0.4378, 0.4476, 0.4378, 0.4453, 0.4434, 0.4453, 0.4434, 0.4351, 0.4434, 0.4351, 0.4378, 0.6208, 0.04057, 0.6653, 0.01861, 0.6653, 0.008923, 0.6653, 0.008923, 0.6123, 0.009402, 0.6208, 0.04057, 0.5565, 0.4378, 0.5524, 0.4378, 0.5565, 0.4434, 0.5565, 0.4434, 0.5565, 0.4434, 0.5565, 0.4378, 0.4741, 0.4378, 0.4741, 0.4434, 0.5565, 0.4434, 0.5565, 0.4434, 0.5524, 0.4378, 0.4741, 0.4378, 0.5565, 0.4378, 0.5565, 0.4434, 0.5565, 0.4434, 0.5565, 0.4434, 0.5537, 0.4378, 0.5565, 0.4378, 0.6208, 0.04057, 0.6291, 0.07189, 0.6653, 0.02829, 0.6653, 0.02829, 0.6653, 0.01861, 0.6208, 0.04057, 0.5009, 0.4378, 0.5537, 0.4378, 0.5565, 0.4434, 0.5565, 0.4434, 0.5009, 0.4434, 0.5009, 0.4378, 0.5629, 0.4366, 0.5629, 0.4304, 0.5629, 0.4304, 0.5629, 0.4304, 0.5583, 0.4366, 0.5629, 0.4366, 0.7552, 0.2344, 0.7326, 0.2278, 0.7958, 0.1589, 0.7958, 0.1589, 0.7958, 0.2041, 0.7552, 0.2344, 0.6698, 0.2358, 0.7005, 0.1504, 0.7958, 0.1589, 0.7958, 0.1589, 0.7326, 0.2278, 0.6698, 0.2358, 0.4719, 0.4366, 0.5583, 0.4366, 0.5629, 0.4304, 0.5629, 0.4304, 0.4719, 0.4304, 0.4719, 0.4366, 0.6698, 0.2358, 0.7326, 0.2278, 0.674, 0.2951, 0.674, 0.2951, 0.6396, 0.3213, 0.6698, 0.2358, 0.7552, 0.2344, 0.7349, 0.2722, 0.674, 0.2951, 0.674, 0.2951, 0.7326, 0.2278, 0.7552, 0.2344, 0.5041, 0.4366, 0.4467, 0.4366, 0.4454, 0.4304, 0.4454, 0.4304, 0.5041, 0.4304, 0.5041, 0.4366, 0.4132, 0.4366, 0.4132, 0.4304, 0.4454, 0.4304, 0.4454, 0.4304, 0.4467, 0.4366, 0.4132, 0.4366, 0.5041, 0.4366, 0.5041, 0.4304, 0.5629, 0.4304, 0.5629, 0.4304, 0.56, 0.4366, 0.5041, 0.4366, 0.7552, 0.2344, 0.7958, 0.2041, 0.7958, 0.2494, 0.7958, 0.2494, 0.7349, 0.2722, 0.7552, 0.2344, 0.5629, 0.4366, 0.56, 0.4366, 0.5629, 0.4304, 0.5629, 0.4304, 0.5629, 0.4304, 0.5629, 0.4366, 0.7179, 0.2113, 0.7958, 0.2041, 0.7958, 0.1589, 0.7958, 0.1589, 0.7005, 0.1504, 0.7179, 0.2113, 0.5629, 0.4366, 0.5583, 0.4366, 0.5629, 0.4428, 0.5629, 0.4428, 0.5629, 0.4428, 0.5629, 0.4366, 0.4719, 0.4366, 0.4719, 0.4428, 0.5629, 0.4428, 0.5629, 0.4428, 0.5583, 0.4366, 0.4719, 0.4366, 0.4132, 0.4366, 0.4467, 0.4366, 0.4454, 0.4428, 0.4454, 0.4428, 0.4132, 0.4428, 0.4132, 0.4366, 0.5041, 0.4366, 0.5041, 0.4428, 0.4454, 0.4428, 0.4454, 0.4428, 0.4467, 0.4366, 0.5041, 0.4366, 0.7179, 0.2113, 0.643, 0.2203, 0.674, 0.2951, 0.674, 0.2951, 0.7349, 0.2722, 0.7179, 0.2113, 0.6282, 0.2615, 0.6396, 0.3213, 0.674, 0.2951, 0.674, 0.2951, 0.643, 0.2203, 0.6282, 0.2615, 0.5629, 0.4366, 0.5629, 0.4428, 0.5629, 0.4428, 0.5629, 0.4428, 0.56, 0.4366, 0.5629, 0.4366, 0.7179, 0.2113, 0.7349, 0.2722, 0.7958, 0.2494, 0.7958, 0.2494, 0.7958, 0.2041, 0.7179, 0.2113, 0.5041, 0.4366, 0.56, 0.4366, 0.5629, 0.4428, 0.5629, 0.4428, 0.5041, 0.4428, 0.5041, 0.4366, 0.4719, 0.4366, 0.4719, 0.4304, 0.381, 0.4304, 0.381, 0.4304, 0.381, 0.4366, 0.4719, 0.4366, 0.6698, 0.2358, 0.6053, 0.2447, 0.6053, 0.1419, 0.6053, 0.1419, 0.7005, 0.1504, 0.6698, 0.2358, 0.6698, 0.2358, 0.6396, 0.3213, 0.6053, 0.3475, 0.6053, 0.3475, 0.6053, 0.2447, 0.6698, 0.2358, 0.4132, 0.4366, 0.381, 0.4366, 0.381, 0.4304, 0.381, 0.4304, 0.4132, 0.4304, 0.4132, 0.4366, 0.6282, 0.2615, 0.643, 0.2203, 0.6053, 0.1419, 0.6053, 0.1419, 0.6053, 0.2447, 0.6282, 0.2615, 0.7179, 0.2113, 0.7005, 0.1504, 0.6053, 0.1419, 0.6053, 0.1419, 0.643, 0.2203, 0.7179, 0.2113, 0.4719, 0.4366, 0.381, 0.4366, 0.381, 0.4428, 0.381, 0.4428, 0.4719, 0.4428, 0.4719, 0.4366, 0.4132, 0.4366, 0.4132, 0.4428, 0.381, 0.4428, 0.381, 0.4428, 0.381, 0.4366, 0.4132, 0.4366, 0.6282, 0.2615, 0.6053, 0.2447, 0.6053, 0.3475, 0.6053, 0.3475, 0.6396, 0.3213, 0.6282, 0.2615, 0.2933, 0.8336, 0.2932, 0.8381, 0.2492, 0.8377, 0.2492, 0.8377, 0.2476, 0.8336, 0.2933, 0.8336, 0.4043, 0.4711, 0.4043, 0.4752, 0.3815, 0.4712, 0.3815, 0.4712, 0.3815, 0.4712, 0.4043, 0.4711, 0.4041, 0.5525, 0.3823, 0.558, 0.3815, 0.4712, 0.3815, 0.4712, 0.4043, 0.4752, 0.4041, 0.5525, 0.4041, 0.5525, 0.4051, 0.6415, 0.3831, 0.6449, 0.3831, 0.6449, 0.3823, 0.558, 0.4041, 0.5525, 0.4053, 0.666, 0.3831, 0.6677, 0.3831, 0.6449, 0.3831, 0.6449, 0.4051, 0.6415, 0.4053, 0.666, 0.4053, 0.666, 0.4051, 0.689, 0.3831, 0.6904, 0.3831, 0.6904, 0.3831, 0.6677, 0.4053, 0.666, 0.4051, 0.6902, 0.3831, 0.6904, 0.3831, 0.6904, 0.3831, 0.6904, 0.4051, 0.689, 0.4051, 0.6902, 0.4054, 0.5643, 0.4044, 0.4758, 0.3815, 0.4712, 0.3815, 0.4712, 0.3823, 0.558, 0.4054, 0.5643, 0.4043, 0.4711, 0.3815, 0.4712, 0.3815, 0.4712, 0.3815, 0.4712, 0.4044, 0.4758, 0.4043, 0.4711, 0.4051, 0.6902, 0.4051, 0.6891, 0.3831, 0.6904, 0.3831, 0.6904, 0.3831, 0.6904, 0.4051, 0.6902, 0.405, 0.6693, 0.3831, 0.6677, 0.3831, 0.6904, 0.3831, 0.6904, 0.4051, 0.6891, 0.405, 0.6693, 0.405, 0.6693, 0.4051, 0.6423, 0.3831, 0.6449, 0.3831, 0.6449, 0.3831, 0.6677, 0.405, 0.6693, 0.4054, 0.5643, 0.3823, 0.558, 0.3831, 0.6449, 0.3831, 0.6449, 0.4051, 0.6423, 0.4054, 0.5643, 0.4719, 0.5307, 0.481, 0.4719, 0.4353, 0.4719, 0.4353, 0.4719, 0.4352, 0.5307, 0.4719, 0.5307, 0.4043, 0.4711, 0.4044, 0.4758, 0.4272, 0.471, 0.4272, 0.471, 0.4272, 0.471, 0.4043, 0.4711, 0.4054, 0.5643, 0.4272, 0.5582, 0.4272, 0.471, 0.4272, 0.471, 0.4044, 0.4758, 0.4054, 0.5643, 0.4054, 0.5643, 0.4051, 0.6423, 0.4271, 0.6454, 0.4271, 0.6454, 0.4272, 0.5582, 0.4054, 0.5643, 0.405, 0.6693, 0.4272, 0.6676, 0.4271, 0.6454, 0.4271, 0.6454, 0.4051, 0.6423, 0.405, 0.6693, 0.481, 0.64, 0.4805, 0.5891, 0.4351, 0.5895, 0.4351, 0.5895, 0.4351, 0.64, 0.481, 0.64, 0.4719, 0.5307, 0.4352, 0.5307, 0.4351, 0.5895, 0.4351, 0.5895, 0.4805, 0.5891, 0.4719, 0.5307, 0.405, 0.6693, 0.4051, 0.6891, 0.4272, 0.6899, 0.4272, 0.6899, 0.4272, 0.6676, 0.405, 0.6693, 0.4051, 0.6902, 0.4272, 0.6899, 0.4272, 0.6899, 0.4272, 0.6899, 0.4051, 0.6891, 0.4051, 0.6902, 0.481, 0.64, 0.4351, 0.64, 0.4351, 0.6904, 0.4351, 0.6904, 0.481, 0.6904, 0.481, 0.64, 0.4041, 0.5525, 0.4043, 0.4752, 0.4272, 0.471, 0.4272, 0.471, 0.4272, 0.5582, 0.4041, 0.5525, 0.4043, 0.4711, 0.4272, 0.471, 0.4272, 0.471, 0.4272, 0.471, 0.4043, 0.4752, 0.4043, 0.4711, 0.4719, 0.5307, 0.5267, 0.5307, 0.5267, 0.4719, 0.5267, 0.4719, 0.481, 0.4719, 0.4719, 0.5307, 0.481, 0.64, 0.5268, 0.64, 0.5268, 0.5895, 0.5268, 0.5895, 0.4805, 0.5891, 0.481, 0.64, 0.4053, 0.666, 0.4051, 0.6415, 0.4271, 0.6454, 0.4271, 0.6454, 0.4272, 0.6676, 0.4053, 0.666, 0.4041, 0.5525, 0.4272, 0.5582, 0.4271, 0.6454, 0.4271, 0.6454, 0.4051, 0.6415, 0.4041, 0.5525, 0.4719, 0.5307, 0.4805, 0.5891, 0.5268, 0.5895, 0.5268, 0.5895, 0.5267, 0.5307, 0.4719, 0.5307, 0.4051, 0.6902, 0.4051, 0.689, 0.4272, 0.6899, 0.4272, 0.6899, 0.4272, 0.6899, 0.4051, 0.6902, 0.4053, 0.666, 0.4272, 0.6676, 0.4272, 0.6899, 0.4272, 0.6899, 0.4051, 0.689, 0.4053, 0.666, 0.481, 0.64, 0.481, 0.6904, 0.5268, 0.6904, 0.5268, 0.6904, 0.5268, 0.64, 0.481, 0.64, 0.489, 0.4381, 0.489, 0.438, 0.4892, 0.438, 0.528, 0.4329, 0.528, 0.438, 0.4892, 0.438, 0.3807, 0.4329, 0.3813, 0.438, 0.3931, 0.438, 0.3931, 0.4381, 0.3931, 0.438, 0.3931, 0.438, 0.4055, 0.4329, 0.3931, 0.4329, 0.3931, 0.438, 0.3932, 0.438, 0.3807, 0.4381, 0.3813, 0.4381, 0.3813, 0.438, 0.3807, 0.438, 0.5154, 0.4381, 0.5519, 0.4381, 0.5519, 0.438, 0.5155, 0.438, 0.4277, 0.4381, 0.4277, 0.438, 0.4276, 0.438, 0.4499, 0.4329, 0.4277, 0.4329, 0.4277, 0.438, 0.4278, 0.438, 0.5452, 0.4381, 0.5434, 0.4381, 0.5434, 0.438, 0.5452, 0.438, 0.4277, 0.4381, 0.4499, 0.4381, 0.4499, 0.438, 0.4278, 0.438, 0.5585, 0.4329, 0.5519, 0.438, 0.47, 0.438, 0.4696, 0.4381, 0.4696, 0.438, 0.47, 0.438, 0.5087, 0.4381, 0.474, 0.4381, 0.474, 0.438, 0.5085, 0.438, 0.5452, 0.4329, 0.5434, 0.438, 0.5089, 0.438, 0.5087, 0.4381, 0.5087, 0.438, 0.5089, 0.438, 0.4722, 0.4329, 0.5087, 0.4329, 0.5087, 0.438, 0.5085, 0.438, 0.3999, 0.4381, 0.4015, 0.4381, 0.4015, 0.438, 0.3999, 0.438, 0.4648, 0.4329, 0.465, 0.438, 0.5011, 0.438, 0.5013, 0.4381, 0.5013, 0.438, 0.5011, 0.438, 0.5013, 0.4381, 0.5342, 0.4381, 0.5342, 0.438, 0.5015, 0.438, 0.5378, 0.4329, 0.5013, 0.4329, 0.5013, 0.438, 0.5015, 0.438, 0.3931, 0.4381, 0.406, 0.4381, 0.406, 0.438, 0.3932, 0.438, 0.4055, 0.4329, 0.406, 0.438, 0.4276, 0.438, 0.4609, 0.4329, 0.4609, 0.438, 0.4305, 0.438, 0.3999, 0.4329, 0.4015, 0.438, 0.4322, 0.438, 0.4323, 0.4381, 0.465, 0.4381, 0.465, 0.438, 0.4325, 0.438, 0.5457, 0.822, 0.5195, 0.769, 0.5226, 0.7692, 0.5236, 0.7712, 0.415, 0.8251, 0.4825, 0.823, 0.4839, 0.8261, 0.4839, 0.8261, 0.007054, 0.939, 0.007138, 0.939, 0.007135, 0.9383, 0.2042, 0.8814, 0.2041, 0.8814, 0.2044, 0.8815, 0.3686, 0.8723, 0.3686, 0.8723, 0.369, 0.8721, 0.4839, 0.8261, 0.4839, 0.8261, 0.4839, 0.8261, 0.5016, 0.4381, 0.4655, 0.4381, 0.4655, 0.438, 0.5015, 0.438, 0.4655, 0.4329, 0.5016, 0.4329, 0.5016, 0.438, 0.5015, 0.438, 0.3999, 0.4329, 0.3999, 0.4329, 0.3999, 0.438, 0.3999, 0.438, 0.3999, 0.4381, 0.3999, 0.438, 0.3999, 0.438, 0.5016, 0.4381, 0.5016, 0.438, 0.5018, 0.438, 0.5378, 0.4329, 0.5342, 0.438, 0.5018, 0.438, 0.04413, 0.8384, 0.04096, 0.8386, 0.03625, 0.8342, 0.5452, 0.4329, 0.4976, 0.4329, 0.4976, 0.438, 0.4978, 0.438, 0.4976, 0.4381, 0.4976, 0.438, 0.4974, 0.438, 0.3807, 0.4329, 0.3851, 0.438, 0.3807, 0.438, 0.3807, 0.4381, 0.3807, 0.438, 0.3807, 0.438, 0.3807, 0.4329, 0.3807, 0.4329, 0.3807, 0.438, 0.3807, 0.438, 0.5154, 0.4381, 0.5154, 0.438, 0.5152, 0.438, 0.5585, 0.4329, 0.5154, 0.4329, 0.5154, 0.438, 0.5155, 0.438, 0.04161, 0.8862, 0.04164, 0.8862, 0.04189, 0.8861, 0.3665, 0.9488, 0.3665, 0.9488, 0.3662, 0.9491, 0.7248, 0.8597, 0.7247, 0.8597, 0.7247, 0.8597, 0.3599, 0.7113, 0.2585, 0.7244, 0.2578, 0.7221, 0.2712, 0.7203, 0.159, 0.7398, 0.09775, 0.7838, 0.09557, 0.7831, 0.1079, 0.7744, 0.04413, 0.8384, 0.1436, 0.8566, 0.1418, 0.857, 0.1358, 0.8558, 0.007054, 0.939, 0.008735, 0.9737, 0.008782, 0.9736, 0.007134, 0.9397, 0.3686, 0.8723, 0.3337, 0.8925, 0.3337, 0.8926, 0.3683, 0.8725, 0.3665, 0.9488, 0.4058, 0.9075, 0.4058, 0.9075, 0.3669, 0.9485, 0.2461, 0.8745, 0.2452, 0.8752, 0.1438, 0.8573, 0.2924, 0.8761, 0.2452, 0.8752, 0.2452, 0.8752, 0.2924, 0.8761, 0.4909, 0.7161, 0.4914, 0.7155, 0.5185, 0.7621, 0.159, 0.7398, 0.1576, 0.7384, 0.2381, 0.7253, 0.04219, 0.8277, 0.03869, 0.8274, 0.08901, 0.7882, 0.3358, 0.8742, 0.3751, 0.8508, 0.3761, 0.8512, 0.3761, 0.8512, 0.5382, 0.9054, 0.5382, 0.9053, 0.5371, 0.9054, 0.2461, 0.8745, 0.2924, 0.8751, 0.2924, 0.8761, 0.2924, 0.8761, 0.2924, 0.8761, 0.2924, 0.8761, 0.2924, 0.8761, 0.2034, 0.9923, 0.3277, 0.9901, 0.3277, 0.9901, 0.2044, 0.9922, 0.04067, 0.9837, 0.07906, 0.9918, 0.07908, 0.9918, 0.04101, 0.9837, 0.2034, 0.9923, 0.2034, 0.9923, 0.2023, 0.9922, 0.4976, 0.4381, 0.5428, 0.4381, 0.5428, 0.438, 0.4978, 0.438, 0.04067, 0.9837, 0.0407, 0.9836, 0.04008, 0.9834, 0.2819, 0.8936, 0.2819, 0.8936, 0.2823, 0.8936, 0.3761, 0.8512, 0.3363, 0.8749, 0.3363, 0.8749, 0.3761, 0.8512, 0.3358, 0.8742, 0.3363, 0.8749, 0.2924, 0.8761, 0.2042, 0.8814, 0.1792, 0.8693, 0.1792, 0.8693, 0.204, 0.8813, 0.5382, 0.9054, 0.6701, 0.9044, 0.6701, 0.9044, 0.5393, 0.9053, 0.7248, 0.8597, 0.7167, 0.8514, 0.7167, 0.8514, 0.7247, 0.8596, 0.4696, 0.4381, 0.3852, 0.4381, 0.3851, 0.438, 0.4692, 0.438, 0.3807, 0.4329, 0.4696, 0.4329, 0.4696, 0.438, 0.4692, 0.438, 0.4722, 0.4329, 0.4722, 0.4329, 0.4722, 0.438, 0.4722, 0.438, 0.4722, 0.4381, 0.4722, 0.438, 0.4722, 0.438, 0.4722, 0.4329, 0.474, 0.438, 0.4722, 0.438, 0.5452, 0.4329, 0.5428, 0.438, 0.5452, 0.438, 0.5452, 0.4381, 0.5452, 0.438, 0.5452, 0.438, 0.5452, 0.4329, 0.5452, 0.4329, 0.5452, 0.438, 0.5452, 0.438, 0.5637, 0.851, 0.5637, 0.851, 0.565, 0.851, 0.7003, 0.8868, 0.7235, 0.8688, 0.7235, 0.8688, 0.7004, 0.8867, 0.7003, 0.8868, 0.7002, 0.8868, 0.7, 0.887, 0.4722, 0.4381, 0.4743, 0.4381, 0.4743, 0.438, 0.4722, 0.438, 0.4722, 0.4329, 0.4743, 0.438, 0.5152, 0.438, 0.4909, 0.7161, 0.4283, 0.7124, 0.427, 0.7102, 0.4419, 0.7112, 0.3761, 0.8512, 0.3761, 0.8512, 0.3761, 0.8512, 0.04219, 0.8277, 0.04058, 0.8336, 0.03585, 0.8336, 0.03604, 0.833, 0.3999, 0.4329, 0.4014, 0.438, 0.3999, 0.438, 0.4304, 0.4381, 0.4014, 0.4381, 0.4014, 0.438, 0.4302, 0.438, 0.04161, 0.8862, 0.008782, 0.904, 0.008829, 0.904, 0.04101, 0.8866, 0.2819, 0.8936, 0.2306, 0.893, 0.2305, 0.893, 0.2814, 0.8936, 0.5637, 0.851, 0.409, 0.8521, 0.409, 0.8521, 0.5624, 0.851, 0.45, 0.4329, 0.489, 0.4329, 0.489, 0.438, 0.4888, 0.438, 0.45, 0.4329, 0.4543, 0.438, 0.4974, 0.438, 0.489, 0.4381, 0.4543, 0.4381, 0.4543, 0.438, 0.4888, 0.438, 0.3999, 0.4329, 0.4304, 0.4329, 0.4304, 0.438, 0.4302, 0.438, 0.4304, 0.4381, 0.4304, 0.438, 0.4305, 0.438, 0.4648, 0.4329, 0.4323, 0.4329, 0.4323, 0.438, 0.4325, 0.438, 0.4323, 0.4381, 0.4323, 0.438, 0.4322, 0.438, 0.3599, 0.7113, 0.3586, 0.7082, 0.4179, 0.7099, 0.5457, 0.822, 0.5473, 0.8231, 0.4839, 0.8261, 0.4839, 0.8261, 0.4171, 0.8275, 0.4171, 0.8275, 0.4839, 0.8261, 0.415, 0.8251, 0.4171, 0.8275, 0.3761, 0.8512])
me_base.materials.append(None)
me_base.update()
me_pacifier_001 = bpy.data.meshes.new('pacifier.001')
me_pacifier_001.from_pydata([(6.928, 1.722, -12.13), (6.618, 2.93, -11.85), (7.645, -5.633, -12.83), (7.505, -6.726, -12.83), (3.696, 3.099, -11.82), (2.731, 2.93, -11.86), (1.704, -5.633, -12.83), (1.845, -6.726, -12.83), (2.142, 0.4829, -12.39), (1.897, -0.7979, -12.6), (1.636, -4.483, -12.83), (1.642, -3.286, -12.82), (1.663, -2.087, -12.8), (4.675, -6.893, -12.83), (3.226, -6.839, -12.83), (4.675, 3.174, -11.8), (2.421, 1.722, -12.13), (7.713, -4.483, -12.83), (6.123, -6.839, -12.83), (7.207, 0.4829, -12.39), (7.452, -0.7979, -12.6), (7.685, -2.087, -12.8), (7.707, -3.286, -12.82), (5.654, 3.099, -11.82), (4.675, -1.957, -21.07), (5.275, -0.9757, -18.12), (6.026, 0.2504, -15.14), (5.841, 0.9755, -14.97), (5.193, -0.6534, -18.04), (6.457, -4.162, -15.55), (5.467, -2.937, -18.3), (6.373, -4.818, -15.55), (5.429, -3.228, -18.3), (4.087, 1.077, -14.95), (4.413, -0.6084, -18.03), (3.509, 0.9755, -14.97), (4.156, -0.6534, -18.04), (2.892, -4.162, -15.55), (3.883, -2.937, -18.3), (2.977, -4.818, -15.55), (3.92, -3.228, -18.3), (3.999, -1.306, -18.18), (3.155, -0.4929, -15.29), (3.934, -1.648, -18.24), (3.008, -1.261, -15.42), (3.864, -2.63, -18.3), (2.851, -3.473, -15.55), (3.866, -2.311, -18.3), (2.855, -2.754, -15.55), (3.872, -1.991, -18.3), (2.868, -2.035, -15.54), (4.675, -4.918, -15.55), (4.675, -3.273, -18.3), (3.805, -4.886, -15.55), (4.288, -3.259, -18.3), (4.675, 1.122, -14.94), (4.675, -0.5883, -18.03), (3.322, 0.2504, -15.14), (4.074, -0.9757, -18.12), (5.485, -2.63, -18.3), (6.498, -3.473, -15.55), (5.061, -3.259, -18.3), (5.544, -4.886, -15.55), (5.35, -1.306, -18.18), (6.194, -0.4929, -15.29), (5.415, -1.648, -18.24), (6.341, -1.261, -15.42), (6.481, -2.035, -15.54), (5.477, -1.991, -18.3), (6.494, -2.754, -15.55), (5.483, -2.311, -18.3), (5.262, 1.077, -14.95), (4.936, -0.6084, -18.03)], [], [(0, 26, 27, 1), (26, 25, 28, 27), (25, 24, 28), (2, 3, 31, 29), (29, 31, 32, 30), (30, 32, 24), (4, 33, 35, 5), (33, 34, 36, 35), (34, 24, 36), (6, 37, 39, 7), (37, 38, 40, 39), (38, 24, 40), (8, 42, 44, 9), (42, 41, 43, 44), (41, 24, 43), (10, 11, 48, 46), (46, 48, 47, 45), (45, 47, 24), (9, 44, 50, 12), (44, 43, 49, 50), (43, 24, 49), (11, 12, 50, 48), (48, 50, 49, 47), (47, 49, 24), (10, 46, 37, 6), (46, 45, 38, 37), (45, 24, 38), (13, 14, 53, 51), (51, 53, 54, 52), (52, 54, 24), (14, 7, 39, 53), (53, 39, 40, 54), (54, 40, 24), (15, 55, 33, 4), (55, 56, 34, 33), (56, 24, 34), (8, 16, 57, 42), (42, 57, 58, 41), (41, 58, 24), (16, 5, 35, 57), (57, 35, 36, 58), (58, 36, 24), (17, 2, 29, 60), (60, 29, 30, 59), (59, 30, 24), (13, 51, 62, 18), (51, 52, 61, 62), (52, 24, 61), (3, 18, 62, 31), (31, 62, 61, 32), (32, 61, 24), (19, 20, 66, 64), (64, 66, 65, 63), (63, 65, 24), (20, 21, 67, 66), (66, 67, 68, 65), (65, 68, 24), (17, 60, 69, 22), (60, 59, 70, 69), (59, 24, 70), (21, 22, 69, 67), (67, 69, 70, 68), (68, 70, 24), (19, 64, 26, 0), (64, 63, 25, 26), (63, 24, 25), (15, 23, 71, 55), (55, 71, 72, 56), (56, 72, 24), (23, 1, 27, 71), (71, 27, 28, 72), (72, 28, 24)])
_uv = me_pacifier_001.uv_layers.new(name='UVTex')
_uv.uv.foreach_set('vector', [0.7773, 0.003875, 0.5888, 0.3724, 0.5669, 0.3718, 0.7148, 0.004076, 0.5888, 0.3724, 0.5157, 0.6671, 0.5098, 0.6668, 0.5669, 0.3718, 0.5157, 0.6671, 0.4884, 0.9961, 0.5098, 0.6668, 0.8126, 0.00269, 0.7633, 0.002525, 0.5867, 0.3758, 0.6034, 0.3753, 0.6034, 0.3753, 0.5867, 0.3758, 0.5195, 0.6687, 0.5229, 0.6685, 0.5229, 0.6685, 0.5195, 0.6687, 0.4884, 0.9961, 0.4144, 0.004139, 0.452, 0.3717, 0.4144, 0.3718, 0.3183, 0.004084, 0.452, 0.3717, 0.4725, 0.6667, 0.4605, 0.6668, 0.4144, 0.3718, 0.4725, 0.6667, 0.4884, 0.9961, 0.4605, 0.6668, 0.2021, 0.002703, 0.371, 0.3753, 0.3867, 0.3757, 0.2492, 0.002536, 0.371, 0.3753, 0.4448, 0.6685, 0.4479, 0.6687, 0.3867, 0.3757, 0.4448, 0.6685, 0.4884, 0.9961, 0.4479, 0.6687, 0.2022, 0.003682, 0.374, 0.3729, 0.362, 0.3734, 0.1676, 0.003474, 0.374, 0.3729, 0.4492, 0.6673, 0.4452, 0.6676, 0.362, 0.3734, 0.4492, 0.6673, 0.4884, 0.9961, 0.4452, 0.6676, 0.1688, 0.002884, 0.1521, 0.003075, 0.3559, 0.3744, 0.3606, 0.3748, 0.3606, 0.3748, 0.3559, 0.3744, 0.4421, 0.668, 0.4429, 0.6683, 0.4429, 0.6683, 0.4421, 0.668, 0.4884, 0.9961, 0.1676, 0.003474, 0.362, 0.3734, 0.3562, 0.3739, 0.1521, 0.003266, 0.362, 0.3734, 0.4452, 0.6676, 0.4426, 0.6678, 0.3562, 0.3739, 0.4452, 0.6676, 0.4884, 0.9961, 0.4426, 0.6678, 0.1521, 0.003075, 0.1521, 0.003266, 0.3562, 0.3739, 0.3559, 0.3744, 0.3559, 0.3744, 0.3562, 0.3739, 0.4426, 0.6678, 0.4421, 0.668, 0.4421, 0.668, 0.4426, 0.6678, 0.4884, 0.9961, 0.1688, 0.002884, 0.3606, 0.3748, 0.371, 0.3753, 0.2021, 0.002703, 0.3606, 0.3748, 0.4429, 0.6683, 0.4448, 0.6685, 0.371, 0.3753, 0.4429, 0.6683, 0.4884, 0.9961, 0.4448, 0.6685, 0.5055, 0.002423, 0.3711, 0.002465, 0.4355, 0.3759, 0.4865, 0.376, 0.4865, 0.376, 0.4355, 0.3759, 0.465, 0.6688, 0.4836, 0.6688, 0.4836, 0.6688, 0.465, 0.6688, 0.4884, 0.9961, 0.3711, 0.002465, 0.2492, 0.002536, 0.3867, 0.3757, 0.4355, 0.3759, 0.4355, 0.3759, 0.3867, 0.3757, 0.4479, 0.6687, 0.465, 0.6688, 0.465, 0.6688, 0.4479, 0.6687, 0.4884, 0.9961, 0.5172, 0.004168, 0.4908, 0.3717, 0.452, 0.3717, 0.4144, 0.004139, 0.4908, 0.3717, 0.4852, 0.6667, 0.4725, 0.6667, 0.452, 0.3717, 0.4852, 0.6667, 0.4884, 0.9961, 0.4725, 0.6667, 0.2022, 0.003682, 0.2532, 0.003885, 0.3914, 0.3723, 0.374, 0.3729, 0.374, 0.3729, 0.3914, 0.3723, 0.4542, 0.6671, 0.4492, 0.6673, 0.4492, 0.6673, 0.4542, 0.6671, 0.4884, 0.9961, 0.2532, 0.003885, 0.3183, 0.004084, 0.4144, 0.3718, 0.3914, 0.3723, 0.3914, 0.3723, 0.4144, 0.3718, 0.4605, 0.6668, 0.4542, 0.6671, 0.4542, 0.6671, 0.4605, 0.6668, 0.4884, 0.9961, 0.8483, 0.00287, 0.8126, 0.00269, 0.6034, 0.3753, 0.6147, 0.3749, 0.6147, 0.3749, 0.6034, 0.3753, 0.5229, 0.6685, 0.5252, 0.6683, 0.5252, 0.6683, 0.5229, 0.6685, 0.4884, 0.9961, 0.5055, 0.002423, 0.4865, 0.376, 0.5376, 0.3759, 0.6404, 0.002459, 0.4865, 0.376, 0.4836, 0.6688, 0.5023, 0.6688, 0.5376, 0.3759, 0.4836, 0.6688, 0.4884, 0.9961, 0.5023, 0.6688, 0.7633, 0.002525, 0.6404, 0.002459, 0.5376, 0.3759, 0.5867, 0.3758, 0.5867, 0.3758, 0.5376, 0.3759, 0.5023, 0.6688, 0.5195, 0.6687, 0.5195, 0.6687, 0.5023, 0.6688, 0.4884, 0.9961, 0.8255, 0.003669, 0.8573, 0.00346, 0.6161, 0.3734, 0.6051, 0.3729, 0.6051, 0.3729, 0.6161, 0.3734, 0.5239, 0.6676, 0.5203, 0.6673, 0.5203, 0.6673, 0.5239, 0.6676, 0.4884, 0.9961, 0.8573, 0.00346, 0.8701, 0.003251, 0.6209, 0.3739, 0.6161, 0.3734, 0.6161, 0.3734, 0.6209, 0.3739, 0.5261, 0.6678, 0.5239, 0.6676, 0.5239, 0.6676, 0.5261, 0.6678, 0.4884, 0.9961, 0.8483, 0.00287, 0.6147, 0.3749, 0.6203, 0.3744, 0.8675, 0.00306, 0.6147, 0.3749, 0.5252, 0.6683, 0.5262, 0.6681, 0.6203, 0.3744, 0.5252, 0.6683, 0.4884, 0.9961, 0.5262, 0.6681, 0.8701, 0.003251, 0.8675, 0.00306, 0.6203, 0.3744, 0.6209, 0.3739, 0.6209, 0.3739, 0.6203, 0.3744, 0.5262, 0.6681, 0.5261, 0.6678, 0.5261, 0.6678, 0.5262, 0.6681, 0.4884, 0.9961, 0.8255, 0.003669, 0.6051, 0.3729, 0.5888, 0.3724, 0.7773, 0.003875, 0.6051, 0.3729, 0.5203, 0.6673, 0.5157, 0.6671, 0.5888, 0.3724, 0.5203, 0.6673, 0.4884, 0.9961, 0.5157, 0.6671, 0.5172, 0.004168, 0.6195, 0.004135, 0.5295, 0.3717, 0.4908, 0.3717, 0.4908, 0.3717, 0.5295, 0.3717, 0.4979, 0.6667, 0.4852, 0.6667, 0.4852, 0.6667, 0.4979, 0.6667, 0.4884, 0.9961, 0.6195, 0.004135, 0.7148, 0.004076, 0.5669, 0.3718, 0.5295, 0.3717, 0.5295, 0.3717, 0.5669, 0.3718, 0.5098, 0.6668, 0.4979, 0.6667, 0.4979, 0.6667, 0.5098, 0.6668, 0.4884, 0.9961])
me_pacifier_001.materials.append(mat_engine_glow_nexus)
me_pacifier_001.use_remesh_preserve_volume = False
me_pacifier_001.use_remesh_preserve_attributes = False
me_pacifier_001.use_mirror_vertex_groups = False
me_pacifier_001.update()

# ---- objects
ob_base_glow = bpy.data.objects.new('base_glow', me_base)
ob_glow = bpy.data.objects.new('glow', me_pacifier_001)

# ---- transforms, parenting, visibility, modifiers, constraints
ob_base_glow.location = (-4.245e-16, -3.932, 2.676)
ob_base_glow.rotation_euler = (1.571, -0.0, 0.0)
ob_base_glow.material_slots[0].link = 'OBJECT'; ob_base_glow.material_slots[0].material = mat_base_glow
_m = ob_base_glow.modifiers.new('Smooth by Angle', 'NODES')
_m.node_group = ng_smooth_by_angle
_gi = [s.identifier for s in ng_smooth_by_angle.interface.items_tree if s.item_type == 'SOCKET' and s.in_out == 'INPUT']
_m[_gi[2]] = True  # Ignore Sharpness
_m.show_group_selector = False
_m = ob_base_glow.modifiers.new('Mirror', 'MIRROR')
ob_glow.location = (0.0, 0.0, 2.265)
ob_glow.rotation_euler = (1.571, 0.0, 0.0)
ob_glow.scale = (0.9003, 0.9003, 0.9003)
ob_glow.lock_rotations_4d = False
ob_glow.empty_display_type = 'ARROWS'
ob_glow.color = (0.0, 0.0, 0.0, 1.0)
ob_glow.lineart.crease_threshold = 0.0
_m = ob_glow.modifiers.new('Mirror', 'MIRROR')

# ---- collection membership
scene.collection.objects.link(ob_base_glow)
scene.collection.objects.link(ob_glow)

# ---- scene / render settings (as saved in the file)
scene.frame_start = 1; scene.frame_end = 250; scene.frame_set(1)
scene.render.engine = 'CYCLES'
scene.render.image_settings.exr_codec = 'NONE'
scene.render.simplify_subdivision_render = 0
scene.render.simplify_child_particles_render = 0.0
scene.cycles.sampling_pattern = 'TABULATED_SOBOL'
scene.eevee.use_shadows = False
scene.eevee.ray_tracing_options.trace_max_roughness = 0.0
scene.view_settings.view_transform = 'Filmic'
bpy.context.view_layer.update()

# ---- added for rendering (the .blend has no active camera and no usable light): camera, sun + grey world if the file has none
cam_auto = bpy.data.cameras.new('AutoCamera')
cam_auto.lens = 50.0
cam_auto.sensor_width = 36.0
cam_auto.clip_end = 1000.0
ob_auto_camera = bpy.data.objects.new('AutoCamera', cam_auto)
scene.collection.objects.link(ob_auto_camera)
ob_auto_camera.location = (54.4929, -66.6818, 46.2716)
ob_auto_camera.rotation_euler = (1.09748, -7.21219e-08, 0.694738)
scene.camera = ob_auto_camera
light_auto_sun = bpy.data.lights.new('AutoSun', 'SUN')
light_auto_sun.energy = 3.0
light_auto_sun.angle = 0.0523599
ob_auto_sun = bpy.data.objects.new('AutoSun', light_auto_sun)
scene.collection.objects.link(ob_auto_sun)
ob_auto_sun.rotation_euler = (0.872665, 0.174533, 0.523599)
if scene.world is None:
    world_auto = bpy.data.worlds.new('AutoWorld')
    world_auto.color = (0.3, 0.3, 0.3)
    scene.world = world_auto
bpy.context.view_layer.update()
